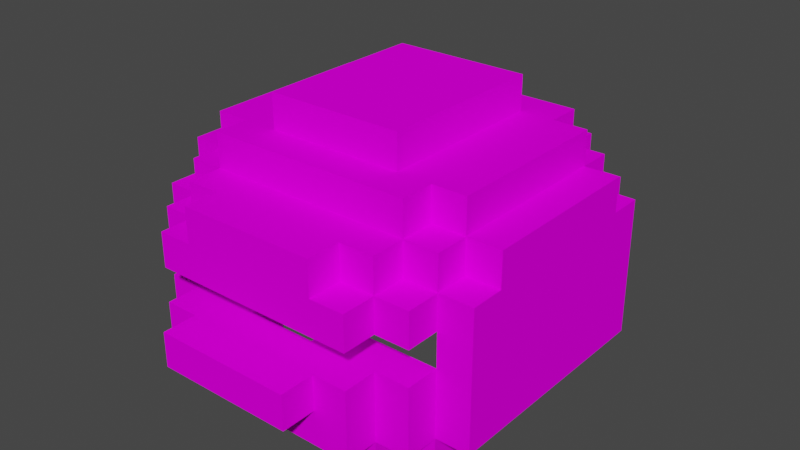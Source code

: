 # Source: PlateHelm.blend  (saved by Blender 3.4.6; exported with 4.5.12 LTS)
import bpy
from mathutils import Matrix  # noqa: F401  (used for matrix-valued properties, if any)

bpy.ops.wm.read_factory_settings(use_empty=True)
scene = bpy.context.scene
scene.name = 'Scene'

# ---- collections
col_collection = bpy.data.collections.new('Collection'); scene.collection.children.link(col_collection)

# ---- images (referenced by path relative to the original .blend; pixels are not part of the script)
import os
ASSET_DIR = os.environ.get("B2B_ASSET_DIR", "")  # directory of the original .blend (textures are referenced by path, not embedded)
HERE = os.path.dirname(os.path.abspath(__file__))  # packed textures are extracted next to this script under _unpacked/

def load_image(name, relpath, width, height, colorspace="sRGB"):
    """Load a texture the original file referenced (path relative to the .blend, or extracted next to this script)."""
    p = next((c for c in (os.path.join(HERE, relpath), os.path.join(ASSET_DIR, relpath)) if relpath and os.path.exists(c)), "")
    if p:
        img = bpy.data.images.load(p, check_existing=True)
        img.name = name
    else:  # same state as the original file: an image datablock whose file is absent (Cycles renders it pink)
        img = bpy.data.images.new(name, width, height)
        img.source = "FILE"
        img.filepath = "//" + (relpath or name)
    img.colorspace_settings.name = colorspace
    return img
img_plate_helm_png = load_image('plate_helm.png', 'plate_helm.png', 1024, 1024, 'sRGB')

# ---- materials (node trees are filled in below, after node groups)
mat_palette = bpy.data.materials.new('palette')
mat_palette.use_transparent_shadow = False
mat_palette.diffuse_color = (1.0, 1.0, 1.0, 1.0)
mat_palette.roughness = 1.0

# ---- material node trees
mat_palette.use_nodes = True; mat_palette.node_tree.nodes.clear()
_N = mat_palette.node_tree.nodes; _L = mat_palette.node_tree.links
n0 = _N.new('ShaderNodeBsdfPrincipled'); n0.name = 'Principled BSDF'; n0.location = (0, 300)
n0.distribution = 'GGX'
n0.subsurface_method = 'RANDOM_WALK_SKIN'
n0.inputs[2].default_value = 1.0
n0.inputs[3].default_value = 1.45
n0.inputs[13].default_value = 0.0
n0.inputs[27].default_value = (0.0, 0.0, 0.0, 1.0)
n0.inputs[28].default_value = 1.0
n1 = _N.new('ShaderNodeOutputMaterial'); n1.name = 'Material Output'; n1.location = (280, 300)
n2 = _N.new('ShaderNodeTexImage'); n2.name = 'Image Texture'; n2.location = (-480, 300)
n2.image = img_plate_helm_png
_L.new(n2.outputs[0], n0.inputs[0])
_L.new(n0.outputs[0], n1.inputs[0])
n1.is_active_output = True

# ---- world
world_world = bpy.data.worlds.new('World'); scene.world = world_world
world_world.use_nodes = True; world_world.node_tree.nodes.clear()
_N = world_world.node_tree.nodes; _L = world_world.node_tree.links
n0 = _N.new('ShaderNodeOutputWorld'); n0.name = 'World Output'; n0.location = (300, 300)
n1 = _N.new('ShaderNodeBackground'); n1.name = 'Background'; n1.location = (10, 300)
n1.inputs[0].default_value = (0.05088, 0.05088, 0.05088, 1.0)
_L.new(n1.outputs[0], n0.inputs[0])
n0.is_active_output = True
world_world.color = (0.05088, 0.05088, 0.05088)
world_world.use_sun_shadow = False
world_world.sun_shadow_jitter_overblur = 0.0

# ---- meshes
me_untitled = bpy.data.meshes.new('Untitled')
me_untitled.from_pydata([(-0.5007, -0.2947, 0.2488), (-0.5007, -0.2947, -0.4512), (-0.5007, 0.1053, 0.2488), (-0.5007, 0.1053, 0.1488), (-0.5007, 0.1053, -0.3512), (-0.5007, 0.1053, -0.4512), (-0.5007, 0.2053, 0.1488), (-0.5007, 0.2053, -0.3512), (-0.4007, -0.3947, 0.2488), (-0.4007, -0.3947, 0.1488), (-0.4007, -0.2947, 0.3488), (-0.4007, -0.2947, 0.2488), (-0.4007, -0.2947, 0.1488), (-0.4007, -0.2947, -0.4512), (-0.4007, -0.2947, -0.5512), (-0.4007, -0.09471, 0.3488), (-0.4007, -0.09471, 0.2488), (-0.4007, 0.005286, 0.3488), (-0.4007, 0.005286, 0.2488), (-0.4007, 0.1053, 0.3488), (-0.4007, 0.1053, 0.2488), (-0.4007, 0.1053, 0.1488), (-0.4007, 0.1053, -0.3512), (-0.4007, 0.1053, -0.4512), (-0.4007, 0.1053, -0.5512), (-0.4007, 0.2053, 0.2488), (-0.4007, 0.2053, 0.1488), (-0.4007, 0.2053, -0.3512), (-0.4007, 0.2053, -0.4512), (-0.4007, 0.3053, 0.1488), (-0.4007, 0.3053, -0.3512), (-0.3007, -0.3947, 0.3488), (-0.3007, -0.3947, 0.2488), (-0.3007, -0.2947, 0.4488), (-0.3007, -0.2947, 0.3488), (-0.3007, -0.2947, 0.2488), (-0.3007, -0.2947, -0.5512), (-0.3007, -0.2947, -0.6512), (-0.3007, -0.09471, 0.4488), (-0.3007, -0.09471, 0.3488), (-0.3007, 0.005286, 0.4488), (-0.3007, 0.005286, 0.3488), (-0.3007, 0.005286, -0.5512), (-0.3007, 0.005286, -0.6512), (-0.3007, 0.1053, 0.4488), (-0.3007, 0.1053, 0.3488), (-0.3007, 0.1053, 0.2488), (-0.3007, 0.1053, -0.4512), (-0.3007, 0.1053, -0.5512), (-0.3007, 0.2053, 0.3488), (-0.3007, 0.2053, 0.2488), (-0.3007, 0.2053, 0.1488), (-0.3007, 0.2053, -0.3512), (-0.3007, 0.2053, -0.4512), (-0.3007, 0.2053, -0.5512), (-0.3007, 0.3053, 0.2488), (-0.3007, 0.3053, 0.1488), (-0.3007, 0.3053, -0.3512), (-0.3007, 0.3053, -0.4512), (-0.2007, -0.3947, -0.6512), (-0.2007, -0.3947, -0.7512), (-0.2007, -0.2947, -0.6512), (-0.2007, -0.1947, 0.5488), (-0.2007, -0.1947, 0.4488), (-0.2007, -0.1947, -0.6512), (-0.2007, -0.1947, -0.7512), (-0.2007, -0.09471, 0.5488), (-0.2007, -0.09471, 0.4488), (-0.2007, 0.1053, 0.4488), (-0.2007, 0.1053, 0.3488), (-0.2007, 0.2053, 0.4488), (-0.2007, 0.2053, 0.3488), (-0.2007, 0.3053, 0.1488), (-0.2007, 0.3053, -0.3512), (-0.2007, 0.4053, 0.1488), (-0.2007, 0.4053, -0.3512), (0.09934, -0.1947, 0.3488), (0.09934, -0.1947, 0.2488), (0.09934, -0.09471, 0.3488), (0.09934, -0.09471, 0.2488), (0.2993, -0.3947, 0.2488), (0.2993, -0.3947, 0.1488), (0.2993, -0.2947, 0.2488), (0.2993, -0.2947, 0.1488), (0.2993, 0.1053, 0.2488), (0.2993, 0.1053, 0.1488), (0.2993, 0.1053, -0.3512), (0.2993, 0.1053, -0.4512), (0.2993, 0.2053, 0.2488), (0.2993, 0.2053, 0.1488), (0.2993, 0.2053, -0.3512), (0.2993, 0.2053, -0.4512), (0.3993, -0.2947, 0.2488), (0.3993, -0.2947, 0.1488), (0.3993, -0.2947, -0.4512), (0.3993, -0.09471, 0.2488), (0.3993, 0.005286, 0.2488), (0.3993, 0.1053, 0.2488), (0.3993, 0.1053, 0.1488), (0.3993, 0.1053, -0.3512), (0.3993, 0.1053, -0.4512), (0.3993, 0.2053, 0.1488), (0.3993, 0.2053, -0.3512), (-0.4007, -0.2947, 0.2488), (-0.4007, -0.2947, 0.1488), (-0.4007, -0.2947, -0.4512), (-0.4007, -0.09471, 0.2488), (-0.4007, 0.005286, 0.2488), (-0.4007, 0.1053, 0.2488), (-0.4007, 0.1053, 0.1488), (-0.4007, 0.1053, -0.3512), (-0.4007, 0.1053, -0.4512), (-0.4007, 0.2053, 0.1488), (-0.4007, 0.2053, -0.3512), (-0.3007, -0.3947, 0.2488), (-0.3007, -0.3947, 0.1488), (-0.3007, -0.2947, 0.2488), (-0.3007, -0.2947, 0.1488), (-0.3007, 0.1053, 0.2488), (-0.3007, 0.1053, 0.1488), (-0.3007, 0.1053, -0.3512), (-0.3007, 0.1053, -0.4512), (-0.3007, 0.2053, 0.2488), (-0.3007, 0.2053, 0.1488), (-0.3007, 0.2053, -0.3512), (-0.3007, 0.2053, -0.4512), (-0.1007, -0.1947, 0.3488), (-0.1007, -0.1947, 0.2488), (-0.1007, -0.09471, 0.3488), (-0.1007, -0.09471, 0.2488), (0.1993, -0.1947, 0.5488), (0.1993, -0.1947, 0.4488), (0.1993, -0.09471, 0.5488), (0.1993, -0.09471, 0.4488), (0.1993, 0.1053, 0.4488), (0.1993, 0.1053, 0.3488), (0.1993, 0.2053, 0.4488), (0.1993, 0.2053, 0.3488), (0.1993, 0.3053, 0.1488), (0.1993, 0.3053, -0.3512), (0.1993, 0.4053, 0.1488), (0.1993, 0.4053, -0.3512), (0.2993, -0.3947, 0.3488), (0.2993, -0.3947, 0.2488), (0.2993, -0.3947, -0.6512), (0.2993, -0.3947, -0.7512), (0.2993, -0.2947, 0.4488), (0.2993, -0.2947, 0.3488), (0.2993, -0.2947, 0.2488), (0.2993, -0.2947, -0.5512), (0.2993, -0.2947, -0.6512), (0.2993, -0.1947, -0.6512), (0.2993, -0.1947, -0.7512), (0.2993, -0.09471, 0.4488), (0.2993, -0.09471, 0.3488), (0.2993, 0.005286, 0.4488), (0.2993, 0.005286, 0.3488), (0.2993, 0.005286, -0.5512), (0.2993, 0.005286, -0.6512), (0.2993, 0.1053, 0.4488), (0.2993, 0.1053, 0.3488), (0.2993, 0.1053, 0.2488), (0.2993, 0.1053, -0.4512), (0.2993, 0.1053, -0.5512), (0.2993, 0.2053, 0.3488), (0.2993, 0.2053, 0.2488), (0.2993, 0.2053, 0.1488), (0.2993, 0.2053, -0.3512), (0.2993, 0.2053, -0.4512), (0.2993, 0.2053, -0.5512), (0.2993, 0.3053, 0.2488), (0.2993, 0.3053, 0.1488), (0.2993, 0.3053, -0.3512), (0.2993, 0.3053, -0.4512), (0.3993, -0.3947, 0.2488), (0.3993, -0.3947, 0.1488), (0.3993, -0.2947, 0.3488), (0.3993, -0.2947, 0.2488), (0.3993, -0.2947, 0.1488), (0.3993, -0.2947, -0.4512), (0.3993, -0.2947, -0.5512), (0.3993, -0.09471, 0.3488), (0.3993, -0.09471, 0.2488), (0.3993, 0.005286, 0.3488), (0.3993, 0.005286, 0.2488), (0.3993, 0.1053, 0.3488), (0.3993, 0.1053, 0.2488), (0.3993, 0.1053, 0.1488), (0.3993, 0.1053, -0.3512), (0.3993, 0.1053, -0.4512), (0.3993, 0.1053, -0.5512), (0.3993, 0.2053, 0.2488), (0.3993, 0.2053, 0.1488), (0.3993, 0.2053, -0.3512), (0.3993, 0.2053, -0.4512), (0.3993, 0.3053, 0.1488), (0.3993, 0.3053, -0.3512), (0.4993, -0.2947, 0.2488), (0.4993, -0.2947, -0.4512), (0.4993, 0.1053, 0.2488), (0.4993, 0.1053, 0.1488), (0.4993, 0.1053, -0.3512), (0.4993, 0.1053, -0.4512), (0.4993, 0.2053, 0.1488), (0.4993, 0.2053, -0.3512), (-0.2007, -0.1947, 0.5488), (-0.2007, -0.09471, 0.5488), (0.1993, -0.1947, 0.5488), (0.1993, -0.09471, 0.5488), (-0.3007, -0.2947, 0.4488), (-0.3007, -0.09471, 0.4488), (-0.3007, 0.005286, 0.4488), (-0.3007, 0.1053, 0.4488), (-0.2007, -0.1947, 0.4488), (-0.2007, -0.09471, 0.4488), (-0.2007, 0.1053, 0.4488), (-0.2007, 0.2053, 0.4488), (0.1993, -0.1947, 0.4488), (0.1993, -0.09471, 0.4488), (0.1993, 0.1053, 0.4488), (0.1993, 0.2053, 0.4488), (0.2993, -0.2947, 0.4488), (0.2993, -0.09471, 0.4488), (0.2993, 0.005286, 0.4488), (0.2993, 0.1053, 0.4488), (-0.4007, -0.2947, 0.3488), (-0.4007, -0.09471, 0.3488), (-0.4007, 0.005286, 0.3488), (-0.4007, 0.1053, 0.3488), (-0.3007, -0.3947, 0.3488), (-0.3007, -0.2947, 0.3488), (-0.3007, -0.09471, 0.3488), (-0.3007, 0.005286, 0.3488), (-0.3007, 0.1053, 0.3488), (-0.3007, 0.2053, 0.3488), (-0.2007, 0.1053, 0.3488), (-0.2007, 0.2053, 0.3488), (0.1993, 0.1053, 0.3488), (0.1993, 0.2053, 0.3488), (0.2993, -0.3947, 0.3488), (0.2993, -0.2947, 0.3488), (0.2993, -0.09471, 0.3488), (0.2993, 0.005286, 0.3488), (0.2993, 0.1053, 0.3488), (0.2993, 0.2053, 0.3488), (0.3993, -0.2947, 0.3488), (0.3993, -0.09471, 0.3488), (0.3993, 0.005286, 0.3488), (0.3993, 0.1053, 0.3488), (-0.5007, -0.2947, 0.2488), (-0.5007, 0.1053, 0.2488), (-0.4007, -0.3947, 0.2488), (-0.4007, -0.2947, 0.2488), (-0.4007, -0.09471, 0.2488), (-0.4007, 0.005286, 0.2488), (-0.4007, 0.1053, 0.2488), (-0.4007, 0.2053, 0.2488), (-0.3007, -0.3947, 0.2488), (-0.3007, -0.2947, 0.2488), (-0.3007, 0.1053, 0.2488), (-0.3007, 0.2053, 0.2488), (-0.3007, 0.3053, 0.2488), (0.2993, -0.3947, 0.2488), (0.2993, -0.2947, 0.2488), (0.2993, 0.1053, 0.2488), (0.2993, 0.2053, 0.2488), (0.2993, 0.3053, 0.2488), (0.3993, -0.3947, 0.2488), (0.3993, -0.2947, 0.2488), (0.3993, -0.09471, 0.2488), (0.3993, 0.005286, 0.2488), (0.3993, 0.1053, 0.2488), (0.3993, 0.2053, 0.2488), (0.4993, -0.2947, 0.2488), (0.4993, 0.1053, 0.2488), (-0.5007, 0.1053, 0.1488), (-0.5007, 0.2053, 0.1488), (-0.4007, 0.1053, 0.1488), (-0.4007, 0.2053, 0.1488), (-0.4007, 0.3053, 0.1488), (-0.3007, 0.2053, 0.1488), (-0.3007, 0.3053, 0.1488), (-0.2007, 0.3053, 0.1488), (-0.2007, 0.4053, 0.1488), (0.1993, 0.3053, 0.1488), (0.1993, 0.4053, 0.1488), (0.2993, 0.2053, 0.1488), (0.2993, 0.3053, 0.1488), (0.3993, 0.1053, 0.1488), (0.3993, 0.2053, 0.1488), (0.3993, 0.3053, 0.1488), (0.4993, 0.1053, 0.1488), (0.4993, 0.2053, 0.1488), (-0.4007, 0.1053, -0.3512), (-0.4007, 0.2053, -0.3512), (-0.3007, 0.1053, -0.3512), (-0.3007, 0.2053, -0.3512), (0.2993, 0.1053, -0.3512), (0.2993, 0.2053, -0.3512), (0.3993, 0.1053, -0.3512), (0.3993, 0.2053, -0.3512), (-0.4007, -0.2947, -0.4512), (-0.4007, 0.1053, -0.4512), (-0.3007, 0.1053, -0.4512), (-0.3007, 0.2053, -0.4512), (0.2993, 0.1053, -0.4512), (0.2993, 0.2053, -0.4512), (0.3993, -0.2947, -0.4512), (0.3993, 0.1053, -0.4512), (-0.2007, -0.3947, -0.6512), (-0.2007, -0.2947, -0.6512), (0.2993, -0.3947, -0.6512), (0.2993, -0.2947, -0.6512), (-0.1007, -0.1947, 0.3488), (-0.1007, -0.09471, 0.3488), (0.09934, -0.1947, 0.3488), (0.09934, -0.09471, 0.3488), (-0.4007, -0.2947, 0.2488), (-0.4007, -0.09471, 0.2488), (-0.4007, 0.005286, 0.2488), (-0.4007, 0.1053, 0.2488), (-0.3007, -0.3947, 0.2488), (-0.3007, -0.2947, 0.2488), (-0.3007, 0.1053, 0.2488), (-0.3007, 0.2053, 0.2488), (-0.1007, -0.1947, 0.2488), (-0.1007, -0.09471, 0.2488), (0.09934, -0.1947, 0.2488), (0.09934, -0.09471, 0.2488), (0.2993, -0.3947, 0.2488), (0.2993, -0.2947, 0.2488), (0.2993, 0.1053, 0.2488), (0.2993, 0.2053, 0.2488), (0.3993, -0.2947, 0.2488), (0.3993, -0.09471, 0.2488), (0.3993, 0.005286, 0.2488), (0.3993, 0.1053, 0.2488), (-0.4007, -0.3947, 0.1488), (-0.4007, -0.2947, 0.1488), (-0.4007, 0.1053, 0.1488), (-0.4007, 0.2053, 0.1488), (-0.3007, -0.3947, 0.1488), (-0.3007, -0.2947, 0.1488), (-0.3007, 0.1053, 0.1488), (-0.3007, 0.2053, 0.1488), (0.2993, -0.3947, 0.1488), (0.2993, -0.2947, 0.1488), (0.2993, 0.1053, 0.1488), (0.2993, 0.2053, 0.1488), (0.3993, -0.3947, 0.1488), (0.3993, -0.2947, 0.1488), (0.3993, 0.1053, 0.1488), (0.3993, 0.2053, 0.1488), (-0.5007, 0.1053, -0.3512), (-0.5007, 0.2053, -0.3512), (-0.4007, 0.1053, -0.3512), (-0.4007, 0.2053, -0.3512), (-0.4007, 0.3053, -0.3512), (-0.3007, 0.2053, -0.3512), (-0.3007, 0.3053, -0.3512), (-0.2007, 0.3053, -0.3512), (-0.2007, 0.4053, -0.3512), (0.1993, 0.3053, -0.3512), (0.1993, 0.4053, -0.3512), (0.2993, 0.2053, -0.3512), (0.2993, 0.3053, -0.3512), (0.3993, 0.1053, -0.3512), (0.3993, 0.2053, -0.3512), (0.3993, 0.3053, -0.3512), (0.4993, 0.1053, -0.3512), (0.4993, 0.2053, -0.3512), (-0.5007, -0.2947, -0.4512), (-0.5007, 0.1053, -0.4512), (-0.4007, -0.2947, -0.4512), (-0.4007, 0.1053, -0.4512), (-0.4007, 0.2053, -0.4512), (-0.3007, 0.1053, -0.4512), (-0.3007, 0.2053, -0.4512), (-0.3007, 0.3053, -0.4512), (0.2993, 0.1053, -0.4512), (0.2993, 0.2053, -0.4512), (0.2993, 0.3053, -0.4512), (0.3993, -0.2947, -0.4512), (0.3993, 0.1053, -0.4512), (0.3993, 0.2053, -0.4512), (0.4993, -0.2947, -0.4512), (0.4993, 0.1053, -0.4512), (-0.4007, -0.2947, -0.5512), (-0.4007, 0.1053, -0.5512), (-0.3007, -0.2947, -0.5512), (-0.3007, 0.005286, -0.5512), (-0.3007, 0.1053, -0.5512), (-0.3007, 0.2053, -0.5512), (0.2993, -0.2947, -0.5512), (0.2993, 0.005286, -0.5512), (0.2993, 0.1053, -0.5512), (0.2993, 0.2053, -0.5512), (0.3993, -0.2947, -0.5512), (0.3993, 0.1053, -0.5512), (-0.3007, -0.2947, -0.6512), (-0.3007, 0.005286, -0.6512), (-0.2007, -0.2947, -0.6512), (-0.2007, -0.1947, -0.6512), (0.2993, -0.1947, -0.6512), (0.2993, 0.005286, -0.6512), (-0.2007, -0.3947, -0.7512), (-0.2007, -0.1947, -0.7512), (0.2993, -0.3947, -0.7512), (0.2993, -0.1947, -0.7512), (-0.3007, -0.3947, 0.3488), (0.2993, -0.3947, 0.3488), (-0.4007, -0.3947, 0.2488), (-0.3007, -0.3947, 0.2488), (0.2993, -0.3947, 0.2488), (0.3993, -0.3947, 0.2488), (-0.4007, -0.3947, 0.1488), (-0.3007, -0.3947, 0.1488), (0.2993, -0.3947, 0.1488), (0.3993, -0.3947, 0.1488), (-0.2007, -0.3947, -0.6512), (0.2993, -0.3947, -0.6512), (-0.2007, -0.3947, -0.7512), (0.2993, -0.3947, -0.7512), (-0.3007, -0.2947, 0.4488), (0.2993, -0.2947, 0.4488), (-0.4007, -0.2947, 0.3488), (-0.3007, -0.2947, 0.3488), (0.2993, -0.2947, 0.3488), (0.3993, -0.2947, 0.3488), (-0.5007, -0.2947, 0.2488), (-0.4007, -0.2947, 0.2488), (-0.3007, -0.2947, 0.2488), (0.2993, -0.2947, 0.2488), (0.3993, -0.2947, 0.2488), (0.4993, -0.2947, 0.2488), (-0.4007, -0.2947, 0.1488), (0.3993, -0.2947, 0.1488), (-0.5007, -0.2947, -0.4512), (-0.4007, -0.2947, -0.4512), (0.3993, -0.2947, -0.4512), (0.4993, -0.2947, -0.4512), (-0.4007, -0.2947, -0.5512), (-0.3007, -0.2947, -0.5512), (0.2993, -0.2947, -0.5512), (0.3993, -0.2947, -0.5512), (-0.3007, -0.2947, -0.6512), (-0.2007, -0.2947, -0.6512), (0.2993, -0.2947, -0.6512), (-0.2007, -0.1947, 0.5488), (0.1993, -0.1947, 0.5488), (-0.2007, -0.1947, 0.4488), (0.1993, -0.1947, 0.4488), (-0.3007, 0.005286, 0.4488), (0.2993, 0.005286, 0.4488), (-0.4007, 0.005286, 0.3488), (-0.3007, 0.005286, 0.3488), (0.2993, 0.005286, 0.3488), (0.3993, 0.005286, 0.3488), (-0.4007, 0.005286, 0.2488), (0.3993, 0.005286, 0.2488), (-0.4007, 0.1053, 0.2488), (-0.3007, 0.1053, 0.2488), (0.2993, 0.1053, 0.2488), (0.3993, 0.1053, 0.2488), (-0.4007, 0.1053, 0.1488), (-0.3007, 0.1053, 0.1488), (0.2993, 0.1053, 0.1488), (0.3993, 0.1053, 0.1488), (-0.4007, 0.1053, -0.3512), (-0.3007, 0.1053, -0.3512), (0.2993, 0.1053, -0.3512), (0.3993, 0.1053, -0.3512), (-0.4007, 0.1053, -0.4512), (-0.3007, 0.1053, -0.4512), (0.2993, 0.1053, -0.4512), (0.3993, 0.1053, -0.4512), (-0.3007, 0.2053, 0.2488), (0.2993, 0.2053, 0.2488), (-0.4007, 0.2053, 0.1488), (-0.3007, 0.2053, 0.1488), (0.2993, 0.2053, 0.1488), (0.3993, 0.2053, 0.1488), (-0.4007, 0.2053, -0.3512), (-0.3007, 0.2053, -0.3512), (0.2993, 0.2053, -0.3512), (0.3993, 0.2053, -0.3512), (-0.3007, 0.2053, -0.4512), (0.2993, 0.2053, -0.4512), (-0.4007, -0.2947, 0.2488), (-0.3007, -0.2947, 0.2488), (0.2993, -0.2947, 0.2488), (0.3993, -0.2947, 0.2488), (-0.4007, -0.2947, 0.1488), (-0.3007, -0.2947, 0.1488), (0.2993, -0.2947, 0.1488), (0.3993, -0.2947, 0.1488), (-0.1007, -0.1947, 0.3488), (0.09934, -0.1947, 0.3488), (-0.1007, -0.1947, 0.2488), (0.09934, -0.1947, 0.2488), (-0.2007, -0.1947, -0.6512), (0.2993, -0.1947, -0.6512), (-0.2007, -0.1947, -0.7512), (0.2993, -0.1947, -0.7512), (-0.2007, -0.09471, 0.5488), (0.1993, -0.09471, 0.5488), (-0.3007, -0.09471, 0.4488), (-0.2007, -0.09471, 0.4488), (0.1993, -0.09471, 0.4488), (0.2993, -0.09471, 0.4488), (-0.4007, -0.09471, 0.3488), (-0.3007, -0.09471, 0.3488), (-0.1007, -0.09471, 0.3488), (0.09934, -0.09471, 0.3488), (0.2993, -0.09471, 0.3488), (0.3993, -0.09471, 0.3488), (-0.4007, -0.09471, 0.2488), (-0.1007, -0.09471, 0.2488), (0.09934, -0.09471, 0.2488), (0.3993, -0.09471, 0.2488), (-0.3007, 0.005286, -0.5512), (0.2993, 0.005286, -0.5512), (-0.3007, 0.005286, -0.6512), (0.2993, 0.005286, -0.6512), (-0.3007, 0.1053, 0.4488), (-0.2007, 0.1053, 0.4488), (0.1993, 0.1053, 0.4488), (0.2993, 0.1053, 0.4488), (-0.4007, 0.1053, 0.3488), (-0.3007, 0.1053, 0.3488), (-0.2007, 0.1053, 0.3488), (0.1993, 0.1053, 0.3488), (0.2993, 0.1053, 0.3488), (0.3993, 0.1053, 0.3488), (-0.5007, 0.1053, 0.2488), (-0.4007, 0.1053, 0.2488), (-0.3007, 0.1053, 0.2488), (0.2993, 0.1053, 0.2488), (0.3993, 0.1053, 0.2488), (0.4993, 0.1053, 0.2488), (-0.5007, 0.1053, 0.1488), (-0.4007, 0.1053, 0.1488), (0.3993, 0.1053, 0.1488), (0.4993, 0.1053, 0.1488), (-0.5007, 0.1053, -0.3512), (-0.4007, 0.1053, -0.3512), (0.3993, 0.1053, -0.3512), (0.4993, 0.1053, -0.3512), (-0.5007, 0.1053, -0.4512), (-0.4007, 0.1053, -0.4512), (-0.3007, 0.1053, -0.4512), (0.2993, 0.1053, -0.4512), (0.3993, 0.1053, -0.4512), (0.4993, 0.1053, -0.4512), (-0.4007, 0.1053, -0.5512), (-0.3007, 0.1053, -0.5512), (0.2993, 0.1053, -0.5512), (0.3993, 0.1053, -0.5512), (-0.2007, 0.2053, 0.4488), (0.1993, 0.2053, 0.4488), (-0.3007, 0.2053, 0.3488), (-0.2007, 0.2053, 0.3488), (0.1993, 0.2053, 0.3488), (0.2993, 0.2053, 0.3488), (-0.4007, 0.2053, 0.2488), (-0.3007, 0.2053, 0.2488), (0.2993, 0.2053, 0.2488), (0.3993, 0.2053, 0.2488), (-0.5007, 0.2053, 0.1488), (-0.4007, 0.2053, 0.1488), (-0.3007, 0.2053, 0.1488), (0.2993, 0.2053, 0.1488), (0.3993, 0.2053, 0.1488), (0.4993, 0.2053, 0.1488), (-0.5007, 0.2053, -0.3512), (-0.4007, 0.2053, -0.3512), (-0.3007, 0.2053, -0.3512), (0.2993, 0.2053, -0.3512), (0.3993, 0.2053, -0.3512), (0.4993, 0.2053, -0.3512), (-0.4007, 0.2053, -0.4512), (-0.3007, 0.2053, -0.4512), (0.2993, 0.2053, -0.4512), (0.3993, 0.2053, -0.4512), (-0.3007, 0.2053, -0.5512), (0.2993, 0.2053, -0.5512), (-0.3007, 0.3053, 0.2488), (0.2993, 0.3053, 0.2488), (-0.4007, 0.3053, 0.1488), (-0.3007, 0.3053, 0.1488), (-0.2007, 0.3053, 0.1488), (0.1993, 0.3053, 0.1488), (0.2993, 0.3053, 0.1488), (0.3993, 0.3053, 0.1488), (-0.4007, 0.3053, -0.3512), (-0.3007, 0.3053, -0.3512), (-0.2007, 0.3053, -0.3512), (0.1993, 0.3053, -0.3512), (0.2993, 0.3053, -0.3512), (0.3993, 0.3053, -0.3512), (-0.3007, 0.3053, -0.4512), (0.2993, 0.3053, -0.4512), (-0.2007, 0.4053, 0.1488), (0.1993, 0.4053, 0.1488), (-0.2007, 0.4053, -0.3512), (0.1993, 0.4053, -0.3512)], [], [(2, 1, 0), (3, 1, 2), (4, 1, 3), (5, 1, 4), (6, 4, 3), (7, 4, 6), (11, 9, 8), (12, 9, 11), (15, 11, 10), (16, 11, 15), (19, 18, 17), (20, 18, 19), (23, 14, 13), (24, 14, 23), (25, 21, 20), (26, 21, 25), (27, 23, 22), (28, 23, 27), (29, 27, 26), (30, 27, 29), (34, 32, 31), (35, 32, 34), (38, 34, 33), (39, 34, 38), (42, 37, 36), (43, 37, 42), (44, 41, 40), (45, 41, 44), (49, 46, 45), (50, 46, 49), (53, 48, 47), (54, 48, 53), (55, 51, 50), (56, 51, 55), (57, 53, 52), (58, 53, 57), (61, 60, 59), (64, 60, 61), (65, 60, 64), (66, 63, 62), (67, 63, 66), (70, 69, 68), (71, 69, 70), (74, 73, 72), (75, 73, 74), (78, 77, 76), (79, 77, 78), (82, 81, 80), (83, 81, 82), (88, 85, 84), (89, 85, 88), (90, 87, 86), (91, 87, 90), (95, 93, 92), (95, 94, 93), (96, 94, 95), (97, 94, 96), (98, 94, 97), (99, 94, 98), (100, 94, 99), (101, 99, 98), (102, 99, 101), (103, 104, 106), (104, 105, 106), (106, 105, 107), (107, 105, 108), (108, 105, 109), (109, 105, 110), (110, 105, 111), (109, 110, 112), (112, 110, 113), (114, 115, 116), (116, 115, 117), (118, 119, 122), (122, 119, 123), (120, 121, 124), (124, 121, 125), (126, 127, 128), (128, 127, 129), (130, 131, 132), (132, 131, 133), (134, 135, 136), (136, 135, 137), (138, 139, 140), (140, 139, 141), (142, 143, 147), (147, 143, 148), (144, 145, 150), (149, 150, 151), (150, 145, 151), (151, 145, 152), (146, 147, 153), (153, 147, 154), (149, 151, 157), (157, 151, 158), (155, 156, 159), (159, 156, 160), (160, 161, 164), (164, 161, 165), (162, 163, 168), (168, 163, 169), (165, 166, 170), (170, 166, 171), (167, 168, 172), (172, 168, 173), (174, 175, 177), (177, 175, 178), (176, 177, 181), (181, 177, 182), (183, 184, 185), (185, 184, 186), (179, 180, 189), (189, 180, 190), (186, 187, 191), (191, 187, 192), (188, 189, 193), (193, 189, 194), (192, 193, 195), (195, 193, 196), (197, 198, 199), (199, 198, 200), (200, 198, 201), (201, 198, 202), (200, 201, 203), (203, 201, 204), (207, 206, 205), (208, 206, 207), (213, 210, 209), (214, 210, 213), (215, 212, 211), (217, 213, 209), (219, 216, 215), (219, 215, 211), (220, 216, 219), (221, 218, 217), (221, 217, 209), (222, 218, 221), (223, 219, 211), (224, 219, 223), (230, 226, 225), (231, 226, 230), (232, 228, 227), (233, 228, 232), (235, 234, 233), (236, 234, 235), (239, 230, 229), (240, 230, 239), (243, 238, 237), (244, 238, 243), (245, 241, 240), (246, 241, 245), (247, 243, 242), (248, 243, 247), (252, 250, 249), (253, 250, 252), (254, 250, 253), (255, 250, 254), (257, 252, 251), (258, 252, 257), (259, 256, 255), (260, 256, 259), (265, 261, 260), (266, 261, 265), (267, 263, 262), (268, 263, 267), (271, 265, 264), (272, 265, 271), (273, 270, 269), (273, 271, 270), (273, 269, 268), (274, 271, 273), (277, 276, 275), (278, 276, 277), (280, 279, 278), (281, 279, 280), (284, 283, 282), (285, 283, 284), (289, 287, 286), (290, 287, 289), (291, 289, 288), (292, 289, 291), (295, 294, 293), (296, 294, 295), (299, 298, 297), (300, 298, 299), (303, 302, 301), (305, 303, 301), (305, 304, 303), (306, 304, 305), (307, 305, 301), (308, 305, 307), (311, 310, 309), (312, 310, 311), (313, 314, 315), (315, 314, 316), (317, 318, 322), (319, 320, 323), (321, 322, 325), (322, 318, 325), (325, 318, 326), (321, 325, 327), (321, 327, 329), (327, 328, 329), (329, 328, 330), (323, 324, 331), (319, 323, 331), (331, 324, 332), (330, 328, 333), (333, 328, 334), (319, 331, 335), (335, 331, 336), (337, 338, 341), (341, 338, 342), (339, 340, 343), (343, 340, 344), (345, 346, 349), (349, 346, 350), (347, 348, 351), (351, 348, 352), (353, 354, 355), (355, 354, 356), (356, 357, 358), (358, 357, 359), (360, 361, 362), (362, 361, 363), (364, 365, 367), (367, 365, 368), (366, 367, 369), (369, 367, 370), (371, 372, 373), (373, 372, 374), (374, 375, 376), (376, 375, 377), (377, 378, 380), (380, 378, 381), (379, 380, 383), (383, 380, 384), (382, 383, 385), (385, 383, 386), (387, 388, 389), (389, 388, 390), (390, 388, 391), (391, 392, 394), (390, 391, 394), (394, 392, 395), (395, 392, 396), (393, 394, 397), (394, 395, 397), (397, 395, 398), (399, 400, 401), (401, 400, 402), (402, 400, 403), (403, 400, 404), (405, 406, 407), (407, 406, 408), (412, 410, 409), (413, 410, 412), (415, 412, 411), (416, 412, 415), (417, 414, 413), (418, 414, 417), (421, 420, 419), (422, 420, 421), (426, 424, 423), (427, 424, 426), (430, 426, 425), (431, 426, 430), (432, 428, 427), (433, 428, 432), (435, 430, 429), (436, 434, 433), (437, 435, 429), (438, 435, 437), (439, 434, 436), (440, 434, 439), (441, 439, 438), (442, 439, 441), (443, 439, 442), (444, 439, 443), (445, 443, 442), (446, 443, 445), (447, 443, 446), (450, 449, 448), (451, 449, 450), (455, 453, 452), (456, 453, 455), (458, 455, 454), (458, 457, 456), (458, 456, 455), (459, 457, 458), (464, 461, 460), (465, 461, 464), (466, 463, 462), (467, 463, 466), (472, 469, 468), (473, 469, 472), (474, 471, 470), (475, 471, 474), (479, 477, 476), (480, 477, 479), (482, 479, 478), (482, 481, 480), (482, 480, 479), (483, 481, 482), (484, 481, 483), (485, 481, 484), (486, 484, 483), (487, 484, 486), (488, 489, 492), (492, 489, 493), (490, 491, 494), (494, 491, 495), (496, 497, 498), (498, 497, 499), (500, 501, 502), (502, 501, 503), (504, 505, 507), (507, 505, 508), (506, 507, 511), (508, 509, 511), (507, 508, 511), (511, 509, 512), (512, 509, 513), (513, 509, 514), (510, 511, 516), (511, 512, 516), (516, 512, 517), (514, 515, 518), (513, 514, 518), (518, 515, 519), (520, 521, 522), (522, 521, 523), (524, 525, 529), (529, 525, 530), (526, 527, 531), (531, 527, 532), (528, 529, 535), (535, 529, 536), (532, 533, 537), (537, 533, 538), (534, 535, 540), (540, 535, 541), (538, 539, 542), (542, 539, 543), (544, 545, 548), (548, 545, 549), (546, 547, 552), (552, 547, 553), (549, 550, 554), (554, 550, 555), (551, 552, 556), (556, 552, 557), (558, 559, 561), (561, 559, 562), (560, 561, 565), (562, 563, 565), (561, 562, 565), (565, 563, 566), (564, 565, 569), (569, 565, 570), (566, 567, 571), (571, 567, 572), (568, 569, 574), (574, 569, 575), (572, 573, 578), (578, 573, 579), (575, 576, 580), (580, 576, 581), (577, 578, 582), (582, 578, 583), (581, 582, 584), (584, 582, 585), (586, 587, 589), (589, 587, 590), (590, 587, 591), (591, 587, 592), (588, 589, 594), (589, 590, 594), (594, 590, 595), (595, 590, 596), (592, 593, 597), (591, 592, 597), (597, 593, 598), (598, 593, 599), (595, 596, 600), (597, 598, 600), (596, 597, 600), (600, 598, 601), (602, 603, 604), (604, 603, 605)])
_uv = me_untitled.uv_layers.new(name='UVMap')
_uv.uv.foreach_set('vector', [0.9746, 0.5, 0.9746, 0.5, 0.9746, 0.5, 0.9746, 0.5, 0.9746, 0.5, 0.9746, 0.5, 0.9746, 0.5, 0.9746, 0.5, 0.9746, 0.5, 0.9746, 0.5, 0.9746, 0.5, 0.9746, 0.5, 0.9746, 0.5, 0.9746, 0.5, 0.9746, 0.5, 0.9746, 0.5, 0.9746, 0.5, 0.9746, 0.5, 0.9746, 0.5, 0.9746, 0.5, 0.9746, 0.5, 0.9746, 0.5, 0.9746, 0.5, 0.9746, 0.5, 0.9746, 0.5, 0.9746, 0.5, 0.9746, 0.5, 0.9746, 0.5, 0.9746, 0.5, 0.9746, 0.5, 0.9746, 0.5, 0.9746, 0.5, 0.9746, 0.5, 0.9746, 0.5, 0.9746, 0.5, 0.9746, 0.5, 0.9746, 0.5, 0.9746, 0.5, 0.9746, 0.5, 0.9746, 0.5, 0.9746, 0.5, 0.9746, 0.5, 0.9746, 0.5, 0.9746, 0.5, 0.9746, 0.5, 0.9746, 0.5, 0.9746, 0.5, 0.9746, 0.5, 0.9746, 0.5, 0.9746, 0.5, 0.9746, 0.5, 0.9746, 0.5, 0.9746, 0.5, 0.9746, 0.5, 0.9746, 0.5, 0.9746, 0.5, 0.9746, 0.5, 0.9746, 0.5, 0.9746, 0.5, 0.9746, 0.5, 0.9746, 0.5, 0.9746, 0.5, 0.9746, 0.5, 0.9746, 0.5, 0.9746, 0.5, 0.9746, 0.5, 0.9746, 0.5, 0.9746, 0.5, 0.9746, 0.5, 0.9746, 0.5, 0.9746, 0.5, 0.9746, 0.5, 0.9746, 0.5, 0.9746, 0.5, 0.9746, 0.5, 0.9746, 0.5, 0.9746, 0.5, 0.9746, 0.5, 0.9746, 0.5, 0.9746, 0.5, 0.9746, 0.5, 0.9746, 0.5, 0.9746, 0.5, 0.9746, 0.5, 0.9746, 0.5, 0.9746, 0.5, 0.9746, 0.5, 0.9746, 0.5, 0.9746, 0.5, 0.9746, 0.5, 0.9746, 0.5, 0.9746, 0.5, 0.9746, 0.5, 0.9746, 0.5, 0.9746, 0.5, 0.9746, 0.5, 0.9746, 0.5, 0.9746, 0.5, 0.9746, 0.5, 0.9746, 0.5, 0.9746, 0.5, 0.9746, 0.5, 0.9746, 0.5, 0.9746, 0.5, 0.9746, 0.5, 0.9746, 0.5, 0.9746, 0.5, 0.9746, 0.5, 0.9746, 0.5, 0.9746, 0.5, 0.9746, 0.5, 0.9746, 0.5, 0.9746, 0.5, 0.9746, 0.5, 0.9746, 0.5, 0.9746, 0.5, 0.9746, 0.5, 0.9746, 0.5, 0.9746, 0.5, 0.9746, 0.5, 0.9746, 0.5, 0.9746, 0.5, 0.9746, 0.5, 0.9746, 0.5, 0.9746, 0.5, 0.9746, 0.5, 0.9746, 0.5, 0.9746, 0.5, 0.9746, 0.5, 0.9746, 0.5, 0.9746, 0.5, 0.9746, 0.5, 0.9746, 0.5, 0.9746, 0.5, 0.9746, 0.5, 0.9746, 0.5, 0.9746, 0.5, 0.9746, 0.5, 0.9746, 0.5, 0.9746, 0.5, 0.9746, 0.5, 0.9746, 0.5, 0.9746, 0.5, 0.9746, 0.5, 0.9746, 0.5, 0.9746, 0.5, 0.9746, 0.5, 0.9746, 0.5, 0.9746, 0.5, 0.9746, 0.5, 0.9746, 0.5, 0.9746, 0.5, 0.9746, 0.5, 0.9746, 0.5, 0.9746, 0.5, 0.9746, 0.5, 0.9746, 0.5, 0.9746, 0.5, 0.9746, 0.5, 0.9746, 0.5, 0.9746, 0.5, 0.9746, 0.5, 0.9746, 0.5, 0.9746, 0.5, 0.9746, 0.5, 0.9746, 0.5, 0.9746, 0.5, 0.9746, 0.5, 0.9746, 0.5, 0.9746, 0.5, 0.9746, 0.5, 0.9746, 0.5, 0.9746, 0.5, 0.9746, 0.5, 0.9746, 0.5, 0.9746, 0.5, 0.9746, 0.5, 0.9746, 0.5, 0.9746, 0.5, 0.9746, 0.5, 0.9746, 0.5, 0.9746, 0.5, 0.9746, 0.5, 0.9746, 0.5, 0.9746, 0.5, 0.9746, 0.5, 0.9746, 0.5, 0.9746, 0.5, 0.9746, 0.5, 0.9746, 0.5, 0.9746, 0.5, 0.9746, 0.5, 0.9746, 0.5, 0.9746, 0.5, 0.9746, 0.5, 0.9746, 0.5, 0.9746, 0.5, 0.9746, 0.5, 0.9746, 0.5, 0.9746, 0.5, 0.9746, 0.5, 0.9746, 0.5, 0.9746, 0.5, 0.9746, 0.5, 0.9746, 0.5, 0.9746, 0.5, 0.9746, 0.5, 0.9746, 0.5, 0.9746, 0.5, 0.9746, 0.5, 0.9746, 0.5, 0.9746, 0.5, 0.9746, 0.5, 0.9746, 0.5, 0.9746, 0.5, 0.9746, 0.5, 0.9746, 0.5, 0.9746, 0.5, 0.9746, 0.5, 0.9746, 0.5, 0.9746, 0.5, 0.9746, 0.5, 0.9746, 0.5, 0.9746, 0.5, 0.9746, 0.5, 0.9746, 0.5, 0.9746, 0.5, 0.9746, 0.5, 0.9746, 0.5, 0.9746, 0.5, 0.9746, 0.5, 0.9746, 0.5, 0.9746, 0.5, 0.9746, 0.5, 0.9746, 0.5, 0.9746, 0.5, 0.9746, 0.5, 0.9746, 0.5, 0.9746, 0.5, 0.9746, 0.5, 0.9746, 0.5, 0.9746, 0.5, 0.9746, 0.5, 0.9746, 0.5, 0.9746, 0.5, 0.9746, 0.5, 0.9746, 0.5, 0.9746, 0.5, 0.9746, 0.5, 0.9746, 0.5, 0.9746, 0.5, 0.9746, 0.5, 0.9746, 0.5, 0.9746, 0.5, 0.9746, 0.5, 0.9746, 0.5, 0.9746, 0.5, 0.9746, 0.5, 0.9746, 0.5, 0.9746, 0.5, 0.9746, 0.5, 0.9746, 0.5, 0.9746, 0.5, 0.9746, 0.5, 0.9746, 0.5, 0.9746, 0.5, 0.9746, 0.5, 0.9746, 0.5, 0.9746, 0.5, 0.9746, 0.5, 0.9746, 0.5, 0.9746, 0.5, 0.9746, 0.5, 0.9746, 0.5, 0.9746, 0.5, 0.9746, 0.5, 0.9746, 0.5, 0.9746, 0.5, 0.9746, 0.5, 0.9746, 0.5, 0.9746, 0.5, 0.9746, 0.5, 0.9746, 0.5, 0.9746, 0.5, 0.9746, 0.5, 0.9746, 0.5, 0.9746, 0.5, 0.9746, 0.5, 0.9746, 0.5, 0.9746, 0.5, 0.9746, 0.5, 0.9746, 0.5, 0.9746, 0.5, 0.9746, 0.5, 0.9746, 0.5, 0.9746, 0.5, 0.9746, 0.5, 0.9746, 0.5, 0.9746, 0.5, 0.9746, 0.5, 0.9746, 0.5, 0.9746, 0.5, 0.9746, 0.5, 0.9746, 0.5, 0.9746, 0.5, 0.9746, 0.5, 0.9746, 0.5, 0.9746, 0.5, 0.9746, 0.5, 0.9746, 0.5, 0.9746, 0.5, 0.9746, 0.5, 0.9746, 0.5, 0.9746, 0.5, 0.9746, 0.5, 0.9746, 0.5, 0.9746, 0.5, 0.9746, 0.5, 0.9746, 0.5, 0.9746, 0.5, 0.9746, 0.5, 0.9746, 0.5, 0.9746, 0.5, 0.9746, 0.5, 0.9746, 0.5, 0.9746, 0.5, 0.9746, 0.5, 0.9746, 0.5, 0.9746, 0.5, 0.9746, 0.5, 0.9746, 0.5, 0.9746, 0.5, 0.9746, 0.5, 0.9746, 0.5, 0.9746, 0.5, 0.9746, 0.5, 0.9746, 0.5, 0.9746, 0.5, 0.9746, 0.5, 0.9746, 0.5, 0.9746, 0.5, 0.9746, 0.5, 0.9746, 0.5, 0.9746, 0.5, 0.9746, 0.5, 0.9746, 0.5, 0.9746, 0.5, 0.9746, 0.5, 0.9746, 0.5, 0.9746, 0.5, 0.9746, 0.5, 0.9746, 0.5, 0.9746, 0.5, 0.9746, 0.5, 0.9746, 0.5, 0.9746, 0.5, 0.9746, 0.5, 0.9746, 0.5, 0.9746, 0.5, 0.9746, 0.5, 0.9746, 0.5, 0.9746, 0.5, 0.9746, 0.5, 0.9746, 0.5, 0.9746, 0.5, 0.9746, 0.5, 0.9746, 0.5, 0.9746, 0.5, 0.9746, 0.5, 0.9746, 0.5, 0.9746, 0.5, 0.9746, 0.5, 0.9746, 0.5, 0.9746, 0.5, 0.9746, 0.5, 0.9746, 0.5, 0.9746, 0.5, 0.9746, 0.5, 0.9746, 0.5, 0.9746, 0.5, 0.9746, 0.5, 0.9746, 0.5, 0.9746, 0.5, 0.9746, 0.5, 0.9746, 0.5, 0.9746, 0.5, 0.9746, 0.5, 0.9746, 0.5, 0.9746, 0.5, 0.9746, 0.5, 0.9746, 0.5, 0.9746, 0.5, 0.9746, 0.5, 0.9746, 0.5, 0.9746, 0.5, 0.9746, 0.5, 0.9746, 0.5, 0.9746, 0.5, 0.9746, 0.5, 0.9746, 0.5, 0.9746, 0.5, 0.9746, 0.5, 0.9746, 0.5, 0.9746, 0.5, 0.9746, 0.5, 0.9746, 0.5, 0.9746, 0.5, 0.9746, 0.5, 0.9746, 0.5, 0.9746, 0.5, 0.9746, 0.5, 0.9746, 0.5, 0.9746, 0.5, 0.9746, 0.5, 0.9746, 0.5, 0.9746, 0.5, 0.9746, 0.5, 0.9746, 0.5, 0.9746, 0.5, 0.9746, 0.5, 0.9746, 0.5, 0.9746, 0.5, 0.9746, 0.5, 0.9746, 0.5, 0.9746, 0.5, 0.9746, 0.5, 0.9746, 0.5, 0.9746, 0.5, 0.9746, 0.5, 0.9746, 0.5, 0.9746, 0.5, 0.9746, 0.5, 0.9746, 0.5, 0.9746, 0.5, 0.9746, 0.5, 0.9746, 0.5, 0.9746, 0.5, 0.9746, 0.5, 0.9746, 0.5, 0.9746, 0.5, 0.9746, 0.5, 0.9746, 0.5, 0.9746, 0.5, 0.9746, 0.5, 0.9746, 0.5, 0.9746, 0.5, 0.9746, 0.5, 0.9746, 0.5, 0.9746, 0.5, 0.9746, 0.5, 0.9746, 0.5, 0.9746, 0.5, 0.9746, 0.5, 0.9746, 0.5, 0.9746, 0.5, 0.9746, 0.5, 0.9746, 0.5, 0.9746, 0.5, 0.9746, 0.5, 0.9746, 0.5, 0.9746, 0.5, 0.9746, 0.5, 0.9746, 0.5, 0.9746, 0.5, 0.9746, 0.5, 0.9746, 0.5, 0.9746, 0.5, 0.9746, 0.5, 0.9746, 0.5, 0.9746, 0.5, 0.9746, 0.5, 0.9746, 0.5, 0.9746, 0.5, 0.9746, 0.5, 0.9746, 0.5, 0.9746, 0.5, 0.9746, 0.5, 0.9746, 0.5, 0.9746, 0.5, 0.9746, 0.5, 0.9746, 0.5, 0.9746, 0.5, 0.9746, 0.5, 0.9746, 0.5, 0.9746, 0.5, 0.9746, 0.5, 0.9746, 0.5, 0.9746, 0.5, 0.9746, 0.5, 0.9746, 0.5, 0.9746, 0.5, 0.9746, 0.5, 0.9746, 0.5, 0.9746, 0.5, 0.9746, 0.5, 0.9746, 0.5, 0.9746, 0.5, 0.9746, 0.5, 0.9746, 0.5, 0.9746, 0.5, 0.9746, 0.5, 0.9746, 0.5, 0.9746, 0.5, 0.9746, 0.5, 0.9746, 0.5, 0.9746, 0.5, 0.9746, 0.5, 0.9746, 0.5, 0.9746, 0.5, 0.9746, 0.5, 0.9746, 0.5, 0.9746, 0.5, 0.9746, 0.5, 0.9746, 0.5, 0.9746, 0.5, 0.9746, 0.5, 0.9746, 0.5, 0.9746, 0.5, 0.9746, 0.5, 0.9746, 0.5, 0.9746, 0.5, 0.9746, 0.5, 0.9746, 0.5, 0.9746, 0.5, 0.9746, 0.5, 0.9746, 0.5, 0.9746, 0.5, 0.9746, 0.5, 0.9746, 0.5, 0.9746, 0.5, 0.9746, 0.5, 0.9746, 0.5, 0.9746, 0.5, 0.9746, 0.5, 0.9746, 0.5, 0.9746, 0.5, 0.9746, 0.5, 0.9746, 0.5, 0.9746, 0.5, 0.9746, 0.5, 0.9746, 0.5, 0.9746, 0.5, 0.9746, 0.5, 0.9746, 0.5, 0.9746, 0.5, 0.9746, 0.5, 0.9746, 0.5, 0.9746, 0.5, 0.9746, 0.5, 0.9746, 0.5, 0.9746, 0.5, 0.9746, 0.5, 0.9746, 0.5, 0.9746, 0.5, 0.9746, 0.5, 0.9746, 0.5, 0.9746, 0.5, 0.9746, 0.5, 0.9746, 0.5, 0.9746, 0.5, 0.9746, 0.5, 0.9746, 0.5, 0.9746, 0.5, 0.9746, 0.5, 0.9746, 0.5, 0.9746, 0.5, 0.9746, 0.5, 0.9746, 0.5, 0.9746, 0.5, 0.9746, 0.5, 0.9746, 0.5, 0.9746, 0.5, 0.9746, 0.5, 0.9746, 0.5, 0.9746, 0.5, 0.9746, 0.5, 0.9746, 0.5, 0.9746, 0.5, 0.9746, 0.5, 0.9746, 0.5, 0.9746, 0.5, 0.9746, 0.5, 0.9746, 0.5, 0.9746, 0.5, 0.9746, 0.5, 0.9746, 0.5, 0.9746, 0.5, 0.9746, 0.5, 0.9746, 0.5, 0.9746, 0.5, 0.9746, 0.5, 0.9746, 0.5, 0.9746, 0.5, 0.9746, 0.5, 0.9746, 0.5, 0.9746, 0.5, 0.9746, 0.5, 0.9746, 0.5, 0.9746, 0.5, 0.9746, 0.5, 0.9746, 0.5, 0.9746, 0.5, 0.9746, 0.5, 0.9746, 0.5, 0.9746, 0.5, 0.9746, 0.5, 0.9746, 0.5, 0.9746, 0.5, 0.9746, 0.5, 0.9746, 0.5, 0.9746, 0.5, 0.9746, 0.5, 0.9746, 0.5, 0.9746, 0.5, 0.9746, 0.5, 0.9746, 0.5, 0.9746, 0.5, 0.9746, 0.5, 0.9746, 0.5, 0.9746, 0.5, 0.9746, 0.5, 0.9746, 0.5, 0.9746, 0.5, 0.9746, 0.5, 0.9746, 0.5, 0.9746, 0.5, 0.9746, 0.5, 0.9746, 0.5, 0.9746, 0.5, 0.9746, 0.5, 0.9746, 0.5, 0.9746, 0.5, 0.9746, 0.5, 0.9746, 0.5, 0.9746, 0.5, 0.9746, 0.5, 0.9746, 0.5, 0.9746, 0.5, 0.9746, 0.5, 0.9746, 0.5, 0.9746, 0.5, 0.9746, 0.5, 0.9746, 0.5, 0.9746, 0.5, 0.9746, 0.5, 0.9746, 0.5, 0.9746, 0.5, 0.9746, 0.5, 0.9746, 0.5, 0.9746, 0.5, 0.9746, 0.5, 0.9746, 0.5, 0.9746, 0.5, 0.9746, 0.5, 0.9746, 0.5, 0.9746, 0.5, 0.9746, 0.5, 0.9746, 0.5, 0.9746, 0.5, 0.9746, 0.5, 0.9746, 0.5, 0.9746, 0.5, 0.9746, 0.5, 0.9746, 0.5, 0.9746, 0.5, 0.9746, 0.5, 0.9746, 0.5, 0.9746, 0.5, 0.9746, 0.5, 0.9746, 0.5, 0.9746, 0.5, 0.9746, 0.5, 0.9746, 0.5, 0.9746, 0.5, 0.9746, 0.5, 0.9746, 0.5, 0.9746, 0.5, 0.9746, 0.5, 0.9746, 0.5, 0.9746, 0.5, 0.9746, 0.5, 0.9746, 0.5, 0.9746, 0.5, 0.9746, 0.5, 0.9746, 0.5, 0.9746, 0.5, 0.9746, 0.5, 0.9746, 0.5, 0.9746, 0.5, 0.9746, 0.5, 0.9746, 0.5, 0.9746, 0.5, 0.9746, 0.5, 0.9746, 0.5, 0.9746, 0.5, 0.9746, 0.5, 0.9746, 0.5, 0.9746, 0.5, 0.9746, 0.5, 0.9746, 0.5, 0.9746, 0.5, 0.9746, 0.5, 0.9746, 0.5, 0.9746, 0.5, 0.9746, 0.5, 0.9746, 0.5, 0.9746, 0.5, 0.9746, 0.5, 0.9746, 0.5, 0.9746, 0.5, 0.9746, 0.5, 0.9746, 0.5, 0.9746, 0.5, 0.9746, 0.5, 0.9746, 0.5, 0.9746, 0.5, 0.9746, 0.5, 0.9746, 0.5, 0.9746, 0.5, 0.9746, 0.5, 0.9746, 0.5, 0.9746, 0.5, 0.9746, 0.5, 0.9746, 0.5, 0.9746, 0.5, 0.9746, 0.5, 0.9746, 0.5, 0.9746, 0.5, 0.9746, 0.5, 0.9746, 0.5, 0.9746, 0.5, 0.9746, 0.5, 0.9746, 0.5, 0.9746, 0.5, 0.9746, 0.5, 0.9746, 0.5, 0.9746, 0.5, 0.9746, 0.5, 0.9746, 0.5, 0.9746, 0.5, 0.9746, 0.5, 0.9746, 0.5, 0.9746, 0.5, 0.9746, 0.5, 0.9746, 0.5, 0.9746, 0.5, 0.9746, 0.5, 0.9746, 0.5, 0.9746, 0.5, 0.9746, 0.5, 0.9746, 0.5, 0.9746, 0.5, 0.9746, 0.5, 0.9746, 0.5, 0.9746, 0.5, 0.9746, 0.5, 0.9746, 0.5, 0.9746, 0.5, 0.9746, 0.5, 0.9746, 0.5, 0.9746, 0.5, 0.9746, 0.5, 0.9746, 0.5, 0.9746, 0.5, 0.9746, 0.5, 0.9746, 0.5, 0.9746, 0.5, 0.9746, 0.5, 0.9746, 0.5, 0.9746, 0.5, 0.9746, 0.5, 0.9746, 0.5, 0.9746, 0.5, 0.9746, 0.5, 0.9746, 0.5, 0.9746, 0.5, 0.9746, 0.5, 0.9746, 0.5, 0.9746, 0.5, 0.9746, 0.5, 0.9746, 0.5, 0.9746, 0.5, 0.9746, 0.5, 0.9746, 0.5, 0.9746, 0.5, 0.9746, 0.5, 0.9746, 0.5, 0.9746, 0.5, 0.9746, 0.5, 0.9746, 0.5, 0.9746, 0.5, 0.9746, 0.5, 0.9746, 0.5, 0.9746, 0.5, 0.9746, 0.5, 0.9746, 0.5, 0.9746, 0.5, 0.9746, 0.5, 0.9746, 0.5, 0.9746, 0.5, 0.9746, 0.5, 0.9746, 0.5, 0.9746, 0.5, 0.9746, 0.5, 0.9746, 0.5, 0.9746, 0.5, 0.9746, 0.5, 0.9746, 0.5, 0.9746, 0.5, 0.9746, 0.5, 0.9746, 0.5, 0.9746, 0.5, 0.9746, 0.5, 0.9746, 0.5, 0.9746, 0.5, 0.9746, 0.5, 0.9746, 0.5, 0.9746, 0.5, 0.9746, 0.5, 0.9746, 0.5, 0.9746, 0.5, 0.9746, 0.5, 0.9746, 0.5, 0.9746, 0.5, 0.9746, 0.5, 0.9746, 0.5, 0.9746, 0.5, 0.9746, 0.5, 0.9746, 0.5, 0.9746, 0.5, 0.9746, 0.5, 0.9746, 0.5, 0.9746, 0.5, 0.9746, 0.5, 0.9746, 0.5, 0.9746, 0.5, 0.9746, 0.5, 0.9746, 0.5, 0.9746, 0.5, 0.9746, 0.5, 0.9746, 0.5, 0.9746, 0.5, 0.9746, 0.5, 0.9746, 0.5, 0.9746, 0.5, 0.9746, 0.5, 0.9746, 0.5, 0.9746, 0.5, 0.9746, 0.5, 0.9746, 0.5, 0.9746, 0.5, 0.9746, 0.5, 0.9746, 0.5, 0.9746, 0.5, 0.9746, 0.5, 0.9746, 0.5, 0.9746, 0.5, 0.9746, 0.5, 0.9746, 0.5, 0.9746, 0.5, 0.9746, 0.5, 0.9746, 0.5, 0.9746, 0.5, 0.9746, 0.5, 0.9746, 0.5, 0.9746, 0.5, 0.9746, 0.5, 0.9746, 0.5, 0.9746, 0.5, 0.9746, 0.5, 0.9746, 0.5, 0.9746, 0.5, 0.9746, 0.5, 0.9746, 0.5, 0.9746, 0.5, 0.9746, 0.5, 0.9746, 0.5, 0.9746, 0.5, 0.9746, 0.5, 0.9746, 0.5, 0.9746, 0.5, 0.9746, 0.5, 0.9746, 0.5, 0.9746, 0.5, 0.9746, 0.5, 0.9746, 0.5, 0.9746, 0.5, 0.9746, 0.5, 0.9746, 0.5, 0.9746, 0.5, 0.9746, 0.5, 0.9746, 0.5, 0.9746, 0.5, 0.9746, 0.5, 0.9746, 0.5, 0.9746, 0.5, 0.9746, 0.5, 0.9746, 0.5, 0.9746, 0.5, 0.9746, 0.5, 0.9746, 0.5, 0.9746, 0.5, 0.9746, 0.5, 0.9746, 0.5, 0.9746, 0.5, 0.9746, 0.5, 0.9746, 0.5, 0.9746, 0.5, 0.9746, 0.5, 0.9746, 0.5, 0.9746, 0.5, 0.9746, 0.5, 0.9746, 0.5, 0.9746, 0.5, 0.9746, 0.5, 0.9746, 0.5, 0.9746, 0.5, 0.9746, 0.5, 0.9746, 0.5, 0.9746, 0.5, 0.9746, 0.5, 0.9746, 0.5, 0.9746, 0.5, 0.9746, 0.5, 0.9746, 0.5, 0.9746, 0.5, 0.9746, 0.5, 0.9746, 0.5, 0.9746, 0.5, 0.9746, 0.5, 0.9746, 0.5, 0.9746, 0.5, 0.9746, 0.5, 0.9746, 0.5, 0.9746, 0.5, 0.9746, 0.5, 0.9746, 0.5, 0.9746, 0.5, 0.9746, 0.5, 0.9746, 0.5, 0.9746, 0.5, 0.9746, 0.5, 0.9746, 0.5, 0.9746, 0.5, 0.9746, 0.5, 0.9746, 0.5, 0.9746, 0.5, 0.9746, 0.5, 0.9746, 0.5, 0.9746, 0.5, 0.9746, 0.5, 0.9746, 0.5, 0.9746, 0.5, 0.9746, 0.5, 0.9746, 0.5, 0.9746, 0.5, 0.9746, 0.5, 0.9746, 0.5, 0.9746, 0.5, 0.9746, 0.5, 0.9746, 0.5, 0.9746, 0.5, 0.9746, 0.5, 0.9746, 0.5, 0.9746, 0.5, 0.9746, 0.5, 0.9746, 0.5, 0.9746, 0.5, 0.9746, 0.5, 0.9746, 0.5, 0.9746, 0.5, 0.9746, 0.5, 0.9746, 0.5, 0.9746, 0.5, 0.9746, 0.5, 0.9746, 0.5, 0.9746, 0.5, 0.9746, 0.5, 0.9746, 0.5, 0.9746, 0.5, 0.9746, 0.5, 0.9746, 0.5, 0.9746, 0.5, 0.9746, 0.5, 0.9746, 0.5, 0.9746, 0.5, 0.9746, 0.5, 0.9746, 0.5, 0.9746, 0.5, 0.9746, 0.5, 0.9746, 0.5, 0.9746, 0.5, 0.9746, 0.5, 0.9746, 0.5, 0.9746, 0.5, 0.9746, 0.5, 0.9746, 0.5, 0.9746, 0.5, 0.9746, 0.5, 0.9746, 0.5, 0.9746, 0.5, 0.9746, 0.5, 0.9746, 0.5, 0.9746, 0.5, 0.9746, 0.5, 0.9746, 0.5, 0.9746, 0.5, 0.9746, 0.5, 0.9746, 0.5, 0.9746, 0.5, 0.9746, 0.5, 0.9746, 0.5, 0.9746, 0.5, 0.9746, 0.5, 0.9746, 0.5, 0.9746, 0.5, 0.9746, 0.5, 0.9746, 0.5, 0.9746, 0.5, 0.9746, 0.5, 0.9746, 0.5, 0.9746, 0.5, 0.9746, 0.5, 0.9746, 0.5, 0.9746, 0.5, 0.9746, 0.5, 0.9746, 0.5, 0.9746, 0.5, 0.9746, 0.5, 0.9746, 0.5, 0.9746, 0.5, 0.9746, 0.5, 0.9746, 0.5, 0.9746, 0.5, 0.9746, 0.5, 0.9746, 0.5, 0.9746, 0.5, 0.9746, 0.5, 0.9746, 0.5, 0.9746, 0.5, 0.9746, 0.5, 0.9746, 0.5, 0.9746, 0.5, 0.9746, 0.5, 0.9746, 0.5, 0.9746, 0.5, 0.9746, 0.5, 0.9746, 0.5, 0.9746, 0.5, 0.9746, 0.5, 0.9746, 0.5, 0.9746, 0.5, 0.9746, 0.5, 0.9746, 0.5, 0.9746, 0.5, 0.9746, 0.5, 0.9746, 0.5, 0.9746, 0.5, 0.9746, 0.5, 0.9746, 0.5, 0.9746, 0.5, 0.9746, 0.5, 0.9746, 0.5, 0.9746, 0.5, 0.9746, 0.5, 0.9746, 0.5, 0.9746, 0.5, 0.9746, 0.5, 0.9746, 0.5, 0.9746, 0.5, 0.9746, 0.5, 0.9746, 0.5, 0.9746, 0.5, 0.9746, 0.5, 0.9746, 0.5, 0.9746, 0.5, 0.9746, 0.5, 0.9746, 0.5, 0.9746, 0.5, 0.9746, 0.5, 0.9746, 0.5, 0.9746, 0.5, 0.9746, 0.5, 0.9746, 0.5, 0.9746, 0.5, 0.9746, 0.5, 0.9746, 0.5, 0.9746, 0.5, 0.9746, 0.5, 0.9746, 0.5, 0.9746, 0.5, 0.9746, 0.5, 0.9746, 0.5, 0.9746, 0.5, 0.9746, 0.5, 0.9746, 0.5, 0.9746, 0.5, 0.9746, 0.5, 0.9746, 0.5, 0.9746, 0.5, 0.9746, 0.5, 0.9746, 0.5, 0.9746, 0.5, 0.9746, 0.5, 0.9746, 0.5, 0.9746, 0.5, 0.9746, 0.5, 0.9746, 0.5, 0.9746, 0.5, 0.9746, 0.5, 0.9746, 0.5, 0.9746, 0.5, 0.9746, 0.5, 0.9746, 0.5, 0.9746, 0.5, 0.9746, 0.5, 0.9746, 0.5, 0.9746, 0.5, 0.9746, 0.5, 0.9746, 0.5, 0.9746, 0.5, 0.9746, 0.5, 0.9746, 0.5, 0.9746, 0.5, 0.9746, 0.5, 0.9746, 0.5, 0.9746, 0.5, 0.9746, 0.5, 0.9746, 0.5, 0.9746, 0.5, 0.9746, 0.5, 0.9746, 0.5, 0.9746, 0.5, 0.9746, 0.5, 0.9746, 0.5, 0.9746, 0.5, 0.9746, 0.5, 0.9746, 0.5, 0.9746, 0.5, 0.9746, 0.5, 0.9746, 0.5, 0.9746, 0.5, 0.9746, 0.5, 0.9746, 0.5, 0.9746, 0.5, 0.9746, 0.5, 0.9746, 0.5, 0.9746, 0.5, 0.9746, 0.5, 0.9746, 0.5, 0.9746, 0.5, 0.9746, 0.5, 0.9746, 0.5, 0.9746, 0.5, 0.9746, 0.5, 0.9746, 0.5, 0.9746, 0.5, 0.9746, 0.5, 0.9746, 0.5, 0.9746, 0.5, 0.9746, 0.5, 0.9746, 0.5, 0.9746, 0.5, 0.9746, 0.5, 0.9746, 0.5, 0.9746, 0.5, 0.9746, 0.5, 0.9746, 0.5, 0.9746, 0.5, 0.9746, 0.5])
me_untitled.materials.append(mat_palette)
me_untitled.update()
me_untitled.normals_split_custom_set([tuple(v) for v in zip(*[iter([-1.0, 0.0, 0.0, -1.0, 0.0, 0.0, -1.0, 0.0, 0.0, -1.0, 0.0, 0.0, -1.0, 0.0, 0.0, -1.0, 0.0, 0.0, -1.0, 2.98e-07, 0.0, -1.0, 2.98e-07, 0.0, -1.0, 2.98e-07, 0.0, -1.0, 0.0, 0.0, -1.0, 0.0, 0.0, -1.0, 0.0, 0.0, -1.0, 0.0, 0.0, -1.0, 0.0, 0.0, -1.0, 0.0, 0.0, -1.0, 0.0, 0.0, -1.0, 0.0, 0.0, -1.0, 0.0, 0.0, -1.0, 0.0, 0.0, -1.0, 0.0, 0.0, -1.0, 0.0, 0.0, -1.0, 0.0, 0.0, -1.0, 0.0, 0.0, -1.0, 0.0, 0.0, -1.0, 0.0, 0.0, -1.0, 0.0, 0.0, -1.0, 0.0, 0.0, -1.0, 0.0, 0.0, -1.0, 0.0, 0.0, -1.0, 0.0, 0.0, -1.0, 0.0, 0.0, -1.0, 0.0, 0.0, -1.0, 0.0, 0.0, -1.0, 0.0, 0.0, -1.0, 0.0, 0.0, -1.0, 0.0, 0.0, -1.0, 0.0, 0.0, -1.0, 0.0, 0.0, -1.0, 0.0, 0.0, -1.0, 0.0, 0.0, -1.0, 0.0, 0.0, -1.0, 0.0, 0.0, -1.0, 0.0, 0.0, -1.0, 0.0, 0.0, -1.0, 0.0, 0.0, -1.0, 0.0, 0.0, -1.0, 0.0, 0.0, -1.0, 0.0, 0.0, -1.0, 0.0, 0.0, -1.0, 0.0, 0.0, -1.0, 0.0, 0.0, -1.0, 0.0, 0.0, -1.0, 0.0, 0.0, -1.0, 0.0, 0.0, -1.0, 0.0, 0.0, -1.0, 0.0, 0.0, -1.0, 0.0, 0.0, -1.0, 0.0, 0.0, -1.0, 0.0, 0.0, -1.0, 0.0, 0.0, -1.0, 0.0, 0.0, -1.0, 0.0, 0.0, -1.0, 0.0, 0.0, -1.0, 0.0, 0.0, -1.0, 0.0, 0.0, -1.0, 0.0, 0.0, -1.0, 0.0, 0.0, -1.0, 0.0, 0.0, -1.0, 0.0, 0.0, -1.0, 0.0, 0.0, -1.0, 0.0, 0.0, -1.0, 0.0, 0.0, -1.0, 0.0, 0.0, -1.0, 0.0, 0.0, -1.0, 0.0, 0.0, -1.0, 0.0, 0.0, -1.0, 0.0, 0.0, -1.0, 0.0, 0.0, -1.0, 0.0, 0.0, -1.0, 0.0, 0.0, -1.0, 0.0, 0.0, -1.0, 0.0, 0.0, -1.0, 0.0, 0.0, -1.0, 0.0, 0.0, -1.0, 0.0, 0.0, -1.0, 0.0, 0.0, -1.0, 0.0, 0.0, -1.0, 0.0, 0.0, -1.0, 0.0, 0.0, -1.0, 0.0, 0.0, -1.0, 0.0, 0.0, -1.0, 0.0, 0.0, -1.0, 0.0, 0.0, -1.0, 0.0, 0.0, -1.0, 0.0, 0.0, -1.0, 0.0, 0.0, -1.0, 0.0, 0.0, -1.0, 0.0, 0.0, -1.0, 0.0, 0.0, -1.0, 0.0, 0.0, -1.0, 0.0, 0.0, -1.0, 0.0, 0.0, -1.0, 0.0, 0.0, -1.0, 0.0, 0.0, -1.0, 0.0, 0.0, -1.0, 0.0, 0.0, -1.0, 0.0, 0.0, -1.0, 0.0, 0.0, -1.0, 0.0, 0.0, -1.0, 0.0, 0.0, -1.0, 0.0, 0.0, -1.0, 0.0, 0.0, -1.0, 0.0, 0.0, -1.0, 0.0, 0.0, -1.0, 0.0, 0.0, -1.0, 0.0, 0.0, -1.0, 0.0, 0.0, -1.0, 0.0, 0.0, -1.0, 0.0, 0.0, -1.0, 0.0, 0.0, -1.0, 0.0, 0.0, -1.0, 0.0, 0.0, -1.0, 0.0, 0.0, -1.0, 0.0, 0.0, -1.0, 0.0, 0.0, -1.0, 0.0, 0.0, -1.0, 0.0, 0.0, -1.0, 0.0, 0.0, -1.0, 0.0, 0.0, -1.0, 0.0, 0.0, -1.0, 0.0, 0.0, -1.0, 0.0, 0.0, -1.0, 0.0, 0.0, -1.0, 0.0, 0.0, -1.0, 0.0, 0.0, -1.0, 0.0, 0.0, -1.0, 0.0, 0.0, -1.0, 0.0, 0.0, -1.0, 0.0, 0.0, -1.0, 0.0, 0.0, -1.0, 0.0, 0.0, -1.0, 0.0, 0.0, -1.0, 0.0, 0.0, -1.0, 0.0, 0.0, -1.0, 0.0, 0.0, -1.0, 0.0, 0.0, -1.0, 0.0, 0.0, -1.0, 0.0, 0.0, -1.0, 0.0, 0.0, -1.0, 0.0, 0.0, -1.0, 0.0, 0.0, -1.0, 0.0, 0.0, -1.0, 0.0, 0.0, -1.0, 0.0, 0.0, -1.0, 0.0, 0.0, -1.0, 0.0, 0.0, -1.0, 0.0, 0.0, -1.0, 0.0, 0.0, -1.0, 0.0, 0.0, -1.0, 0.0, 0.0, -1.0, 0.0, 0.0, -1.0, 0.0, 0.0, -1.0, 0.0, 0.0, -1.0, 0.0, 0.0, -1.0, 0.0, 0.0, -1.0, 0.0, 0.0, -1.0, 0.0, 0.0, -1.0, 0.0, 0.0, -1.0, 0.0, 0.0, -1.0, 0.0, 0.0, -1.0, 0.0, 0.0, -1.0, 0.0, 0.0, -1.0, 0.0, 0.0, -1.0, 0.0, 0.0, -1.0, -1.49e-07, 0.0, -1.0, -1.49e-07, 0.0, -1.0, -1.49e-07, 0.0, -1.0, 0.0, 0.0, -1.0, 0.0, 0.0, -1.0, 0.0, 0.0, -1.0, 0.0, 0.0, -1.0, 0.0, 0.0, -1.0, 0.0, 0.0, -1.0, 0.0, 0.0, -1.0, 0.0, 0.0, -1.0, 0.0, 0.0, 1.0, 0.0, 0.0, 1.0, 0.0, 0.0, 1.0, 0.0, 0.0, 1.0, 0.0, 0.0, 1.0, 0.0, 0.0, 1.0, 0.0, 0.0, 1.0, 0.0, 0.0, 1.0, 0.0, 0.0, 1.0, 0.0, 0.0, 1.0, 0.0, 0.0, 1.0, 0.0, 0.0, 1.0, 0.0, 0.0, 1.0, 0.0, 0.0, 1.0, 0.0, 0.0, 1.0, 0.0, 0.0, 1.0, -1.49e-07, 0.0, 1.0, -1.49e-07, 0.0, 1.0, -1.49e-07, 0.0, 1.0, 0.0, 0.0, 1.0, 0.0, 0.0, 1.0, 0.0, 0.0, 1.0, 0.0, 0.0, 1.0, 0.0, 0.0, 1.0, 0.0, 0.0, 1.0, 0.0, 0.0, 1.0, 0.0, 0.0, 1.0, 0.0, 0.0, 1.0, 0.0, 0.0, 1.0, 0.0, 0.0, 1.0, 0.0, 0.0, 1.0, 0.0, 0.0, 1.0, 0.0, 0.0, 1.0, 0.0, 0.0, 1.0, 0.0, 0.0, 1.0, 0.0, 0.0, 1.0, 0.0, 0.0, 1.0, 0.0, 0.0, 1.0, 0.0, 0.0, 1.0, 0.0, 0.0, 1.0, 0.0, 0.0, 1.0, 0.0, 0.0, 1.0, 0.0, 0.0, 1.0, 0.0, 0.0, 1.0, 0.0, 0.0, 1.0, 0.0, 0.0, 1.0, 0.0, 0.0, 1.0, 0.0, 0.0, 1.0, 0.0, 0.0, 1.0, 0.0, 0.0, 1.0, 0.0, 0.0, 1.0, 0.0, 0.0, 1.0, 0.0, 0.0, 1.0, 0.0, 0.0, 1.0, 0.0, 0.0, 1.0, 0.0, 0.0, 1.0, 0.0, 0.0, 1.0, 0.0, 0.0, 1.0, 0.0, 0.0, 1.0, 0.0, 0.0, 1.0, 0.0, 0.0, 1.0, 0.0, 0.0, 1.0, 0.0, 0.0, 1.0, 0.0, 0.0, 1.0, 0.0, 0.0, 1.0, 0.0, 0.0, 1.0, 0.0, 0.0, 1.0, 0.0, 0.0, 1.0, 0.0, 0.0, 1.0, 0.0, 0.0, 1.0, 0.0, 0.0, 1.0, 0.0, 0.0, 1.0, 0.0, 0.0, 1.0, 0.0, 0.0, 1.0, 0.0, 0.0, 1.0, 0.0, 0.0, 1.0, 0.0, 0.0, 1.0, 0.0, 0.0, 1.0, 0.0, 0.0, 1.0, 0.0, 0.0, 1.0, 0.0, 0.0, 1.0, 0.0, 0.0, 1.0, 0.0, 0.0, 1.0, 0.0, 0.0, 1.0, 0.0, 0.0, 1.0, 0.0, 0.0, 1.0, 0.0, 0.0, 1.0, 0.0, 0.0, 1.0, 0.0, 0.0, 1.0, 0.0, 0.0, 1.0, 0.0, 0.0, 1.0, 0.0, 0.0, 1.0, 0.0, 0.0, 1.0, 0.0, 0.0, 1.0, 0.0, 0.0, 1.0, 0.0, 0.0, 1.0, 0.0, 0.0, 1.0, 0.0, 0.0, 1.0, 0.0, 0.0, 1.0, 0.0, 0.0, 1.0, 0.0, 0.0, 1.0, 0.0, 0.0, 1.0, 0.0, 0.0, 1.0, 0.0, 0.0, 1.0, 0.0, 0.0, 1.0, 0.0, 0.0, 1.0, 0.0, 0.0, 1.0, 0.0, 0.0, 1.0, 0.0, 0.0, 1.0, 0.0, 0.0, 1.0, 0.0, 0.0, 1.0, 0.0, 0.0, 1.0, 0.0, 0.0, 1.0, 0.0, 0.0, 1.0, 0.0, 0.0, 1.0, 0.0, 0.0, 1.0, 0.0, 0.0, 1.0, 0.0, 0.0, 1.0, 0.0, 0.0, 1.0, 0.0, 0.0, 1.0, 0.0, 0.0, 1.0, 0.0, 0.0, 1.0, 0.0, 0.0, 1.0, 0.0, 0.0, 1.0, 0.0, 0.0, 1.0, 0.0, 0.0, 1.0, 0.0, 0.0, 1.0, 0.0, 0.0, 1.0, 0.0, 0.0, 1.0, 0.0, 0.0, 1.0, 0.0, 0.0, 1.0, 0.0, 0.0, 1.0, 0.0, 0.0, 1.0, 0.0, 0.0, 1.0, 0.0, 0.0, 1.0, 0.0, 0.0, 1.0, 0.0, 0.0, 1.0, 0.0, 0.0, 1.0, 0.0, 0.0, 1.0, 0.0, 0.0, 1.0, 0.0, 0.0, 1.0, 0.0, 0.0, 1.0, 0.0, 0.0, 1.0, 0.0, 0.0, 1.0, 0.0, 0.0, 1.0, 0.0, 0.0, 1.0, 0.0, 0.0, 1.0, 0.0, 0.0, 1.0, 0.0, 0.0, 1.0, 0.0, 0.0, 1.0, 0.0, 0.0, 1.0, 0.0, 0.0, 1.0, 0.0, 0.0, 1.0, 0.0, 0.0, 1.0, 0.0, 0.0, 1.0, 0.0, 0.0, 1.0, 0.0, 0.0, 1.0, 0.0, 0.0, 1.0, 0.0, 0.0, 1.0, 0.0, 0.0, 1.0, 0.0, 0.0, 1.0, 0.0, 0.0, 1.0, 0.0, 0.0, 1.0, 0.0, 0.0, 1.0, 0.0, 0.0, 1.0, 0.0, 0.0, 1.0, 0.0, 0.0, 1.0, 0.0, 0.0, 1.0, 0.0, 0.0, 1.0, 0.0, 0.0, 1.0, 0.0, 0.0, 1.0, 0.0, 0.0, 1.0, 0.0, 0.0, 1.0, 0.0, 0.0, 1.0, 0.0, 0.0, 1.0, 0.0, 0.0, 1.0, 0.0, 0.0, 1.0, 0.0, 0.0, 1.0, 7.451e-08, 0.0, 1.0, 7.451e-08, 0.0, 1.0, 7.451e-08, 0.0, 1.0, 0.0, 0.0, 1.0, 0.0, 0.0, 1.0, 0.0, 0.0, 1.0, 0.0, 0.0, 1.0, 0.0, 0.0, 1.0, 0.0, 0.0, 1.0, 0.0, 0.0, 1.0, 0.0, 0.0, 1.0, 0.0, 0.0, 0.0, 0.0, 1.0, 0.0, 0.0, 1.0, 0.0, 0.0, 1.0, 0.0, 0.0, 1.0, 0.0, 0.0, 1.0, 0.0, 0.0, 1.0, 0.0, 0.0, 1.0, 0.0, 0.0, 1.0, 0.0, 0.0, 1.0, 0.0, 0.0, 1.0, 0.0, 0.0, 1.0, 0.0, 0.0, 1.0, 0.0, 0.0, 1.0, 0.0, 0.0, 1.0, 0.0, 0.0, 1.0, 0.0, 0.0, 1.0, 0.0, 0.0, 1.0, 0.0, 0.0, 1.0, 0.0, 0.0, 1.0, 0.0, 0.0, 1.0, 0.0, 0.0, 1.0, 0.0, 0.0, 1.0, 0.0, 0.0, 1.0, 0.0, 0.0, 1.0, 0.0, 0.0, 1.0, 0.0, 0.0, 1.0, 0.0, 0.0, 1.0, -7.451e-07, 0.0, 1.0, -7.451e-07, 0.0, 1.0, -7.451e-07, 0.0, 1.0, 0.0, 0.0, 1.0, 0.0, 0.0, 1.0, 0.0, 0.0, 1.0, 0.0, 0.0, 1.0, 0.0, 0.0, 1.0, 0.0, 0.0, 1.0, 0.0, 0.0, 1.0, 0.0, 0.0, 1.0, 0.0, 0.0, 1.0, 0.0, 0.0, 1.0, 0.0, 0.0, 1.0, 0.0, 0.0, 1.0, 0.0, 0.0, 1.0, 0.0, 0.0, 1.0, 0.0, 0.0, 1.0, 0.0, 0.0, 1.0, 0.0, 0.0, 1.0, 0.0, 0.0, 1.0, 0.0, 0.0, 1.0, 0.0, 0.0, 1.0, 0.0, 0.0, 1.0, 0.0, 0.0, 1.0, 0.0, 0.0, 1.0, 0.0, 0.0, 1.0, 0.0, 0.0, 1.0, 0.0, 0.0, 1.0, 0.0, 0.0, 1.0, 0.0, 0.0, 1.0, 0.0, 0.0, 1.0, 0.0, 0.0, 1.0, 0.0, 0.0, 1.0, 0.0, 0.0, 1.0, 0.0, 0.0, 1.0, 0.0, 0.0, 1.0, 0.0, 0.0, 1.0, 0.0, 0.0, 1.0, 0.0, 0.0, 1.0, 0.0, 0.0, 1.0, 0.0, 0.0, 1.0, 0.0, 0.0, 1.0, 0.0, 0.0, 1.0, 0.0, 0.0, 1.0, 0.0, 0.0, 1.0, 0.0, 0.0, 1.0, 0.0, 0.0, 1.0, 0.0, 0.0, 1.0, 0.0, 0.0, 1.0, 0.0, 0.0, 1.0, 0.0, 0.0, 1.0, 0.0, 0.0, 1.0, 0.0, 0.0, 1.0, 0.0, 0.0, 1.0, 0.0, 0.0, 1.0, 0.0, 0.0, 1.0, 0.0, 0.0, 1.0, 0.0, 0.0, 1.0, 0.0, 0.0, 1.0, 0.0, 0.0, 1.0, 0.0, 0.0, 1.0, 0.0, 0.0, 1.0, 0.0, 0.0, 1.0, 0.0, 0.0, 1.0, 0.0, 0.0, 1.0, 0.0, 0.0, 1.0, 0.0, 0.0, 1.0, 0.0, 0.0, 1.0, 0.0, 0.0, 1.0, 0.0, 0.0, 1.0, 0.0, 0.0, 1.0, 0.0, 0.0, 1.0, 0.0, 0.0, 1.0, 0.0, 0.0, 1.0, 0.0, 0.0, 1.0, 0.0, 0.0, 1.0, 0.0, 0.0, 1.0, 0.0, 0.0, 1.0, 0.0, 0.0, 1.0, 0.0, 0.0, 1.0, 0.0, 0.0, 1.0, 0.0, 0.0, 1.0, 0.0, 0.0, 1.0, 0.0, 0.0, 1.0, 0.0, 0.0, 1.0, 0.0, 0.0, 1.0, 0.0, 0.0, 1.0, 0.0, 0.0, 1.0, 0.0, 0.0, 1.0, 0.0, 0.0, 1.0, 0.0, 0.0, 1.0, 0.0, 0.0, 1.0, 0.0, 0.0, 1.0, 0.0, 0.0, 1.0, 0.0, 0.0, 1.0, 0.0, 0.0, 1.0, 0.0, 0.0, 1.0, 0.0, 0.0, 1.0, 3.725e-07, 0.0, 1.0, 3.725e-07, 0.0, 1.0, 3.725e-07, 0.0, 1.0, -3.725e-07, 0.0, 1.0, -3.725e-07, 0.0, 1.0, -3.725e-07, 0.0, 1.0, 0.0, 0.0, 1.0, 0.0, 0.0, 1.0, 0.0, 0.0, 1.0, 0.0, 0.0, 1.0, 0.0, 0.0, 1.0, 0.0, 0.0, 1.0, 0.0, 0.0, 1.0, 0.0, 0.0, 1.0, 0.0, 0.0, 1.0, 0.0, 0.0, 1.0, 0.0, 0.0, 1.0, 0.0, 0.0, 1.0, 0.0, 0.0, 1.0, 0.0, 0.0, 1.0, 0.0, 0.0, 1.0, 0.0, 0.0, 1.0, 0.0, 0.0, 1.0, 0.0, 0.0, 1.0, 0.0, 0.0, 1.0, 0.0, 0.0, 1.0, 0.0, 0.0, 1.0, 0.0, 0.0, 1.0, 0.0, 0.0, 1.0, 0.0, 0.0, 1.0, 0.0, 0.0, 1.0, 0.0, 0.0, 1.0, 0.0, 0.0, 1.0, 0.0, 0.0, 1.0, 0.0, 0.0, 1.0, 0.0, 0.0, 1.0, 0.0, 0.0, 1.0, 0.0, 0.0, 1.0, 0.0, 0.0, 1.0, 0.0, 0.0, 1.0, 0.0, 0.0, 1.0, 0.0, 0.0, 1.0, 0.0, 0.0, 1.0, 0.0, 0.0, 1.0, 0.0, 0.0, 1.0, 0.0, 0.0, 1.0, 0.0, 0.0, 1.0, 0.0, 0.0, 1.0, 0.0, 0.0, 1.0, 0.0, 0.0, 1.0, 0.0, 0.0, 1.0, 0.0, 0.0, 1.0, 0.0, 0.0, 1.0, 0.0, 0.0, 1.0, 0.0, 0.0, 1.0, 0.0, 0.0, 1.0, 0.0, 0.0, 1.0, 0.0, 0.0, 1.0, 0.0, 0.0, 1.0, 0.0, 0.0, 1.0, 0.0, 0.0, 1.0, 0.0, 0.0, 1.0, 0.0, 0.0, 1.0, 0.0, 0.0, 1.0, 0.0, 0.0, 1.0, 0.0, 0.0, 1.0, 0.0, 0.0, 1.0, 0.0, 0.0, 1.0, 0.0, 0.0, 1.0, 0.0, 0.0, 1.0, 0.0, 0.0, 1.0, 0.0, 0.0, 1.0, 0.0, 0.0, 1.0, 0.0, 0.0, 1.0, 0.0, 0.0, 1.0, 0.0, 0.0, 1.0, 0.0, 0.0, 1.0, 0.0, 0.0, 1.0, 0.0, 0.0, -1.0, 0.0, 0.0, -1.0, 0.0, 0.0, -1.0, 0.0, 0.0, -1.0, 0.0, 0.0, -1.0, 0.0, 0.0, -1.0, 0.0, 0.0, -1.0, 0.0, 0.0, -1.0, 0.0, 0.0, -1.0, 0.0, 0.0, -1.0, 0.0, 0.0, -1.0, 0.0, 0.0, -1.0, 0.0, 0.0, -1.0, 0.0, 0.0, -1.0, 0.0, 0.0, -1.0, 0.0, 0.0, -1.0, 0.0, 0.0, -1.0, 0.0, 0.0, -1.0, 0.0, 0.0, -1.0, 0.0, 0.0, -1.0, 0.0, 0.0, -1.0, 0.0, 0.0, -1.0, 0.0, 0.0, -1.0, 0.0, 0.0, -1.0, 0.0, 0.0, -1.0, 0.0, 0.0, -1.0, 0.0, 0.0, -1.0, 0.0, 0.0, -1.0, 0.0, 0.0, -1.0, 0.0, 0.0, -1.0, 3.725e-07, 0.0, -1.0, 3.725e-07, 0.0, -1.0, 3.725e-07, 0.0, -1.0, 0.0, 0.0, -1.0, 0.0, 0.0, -1.0, 0.0, 0.0, -1.0, 0.0, 0.0, -1.0, 0.0, 0.0, -1.0, 0.0, 0.0, -1.0, 0.0, 0.0, -1.0, 0.0, 0.0, -1.0, 0.0, 0.0, -1.0, 0.0, 0.0, -1.0, 0.0, 0.0, -1.0, 0.0, 0.0, -1.0, 0.0, 0.0, -1.0, 0.0, 0.0, -1.0, 0.0, 0.0, -1.0, 0.0, 0.0, -1.0, 0.0, 0.0, -1.0, 0.0, 0.0, -1.0, 0.0, 0.0, -1.0, 0.0, 0.0, -1.0, 0.0, 0.0, -1.0, 0.0, 0.0, -1.0, 0.0, 0.0, -1.0, 0.0, 0.0, -1.0, 0.0, 0.0, -1.0, 0.0, 0.0, -1.0, 0.0, 0.0, -1.0, 0.0, 0.0, -1.0, 0.0, 0.0, -1.0, 0.0, 0.0, -1.0, 0.0, 0.0, -1.0, 0.0, 0.0, -1.0, 0.0, 0.0, -1.0, 0.0, 0.0, -1.0, 0.0, 0.0, -1.0, 0.0, 0.0, -1.0, 0.0, 0.0, -1.0, 0.0, 0.0, -1.0, 0.0, 0.0, -1.0, 0.0, 0.0, -1.0, 0.0, 0.0, -1.0, 0.0, 0.0, -1.0, 0.0, 0.0, -1.0, 0.0, 0.0, -1.0, 0.0, 0.0, -1.0, 0.0, 0.0, -1.0, 0.0, 0.0, -1.0, 0.0, 0.0, -1.0, 0.0, 0.0, -1.0, 0.0, 0.0, -1.0, 0.0, 0.0, -1.0, 0.0, 0.0, -1.0, 0.0, 0.0, -1.0, 0.0, 0.0, -1.0, 0.0, 0.0, -1.0, 0.0, 0.0, -1.0, 0.0, 0.0, -1.0, 0.0, 0.0, -1.0, 0.0, 0.0, -1.0, 0.0, 0.0, -1.0, 0.0, 0.0, -1.0, 0.0, 0.0, -1.0, 0.0, 0.0, -1.0, 0.0, 0.0, -1.0, 0.0, 0.0, -1.0, 0.0, 0.0, -1.0, 0.0, 0.0, -1.0, 0.0, 0.0, -1.0, 0.0, 0.0, -1.0, 0.0, 0.0, -1.0, 0.0, 0.0, -1.0, 0.0, 0.0, -1.0, 0.0, 0.0, -1.0, 0.0, 0.0, -1.0, 0.0, 0.0, -1.0, 0.0, 0.0, -1.0, 0.0, 0.0, -1.0, 0.0, 0.0, -1.0, 0.0, 0.0, -1.0, 0.0, 0.0, -1.0, 0.0, 0.0, -1.0, 0.0, 0.0, -1.0, 0.0, 0.0, -1.0, 0.0, 0.0, -1.0, 0.0, 0.0, -1.0, 0.0, 0.0, -1.0, 0.0, 0.0, -1.0, 0.0, 0.0, -1.0, 0.0, 0.0, -1.0, 0.0, 0.0, -1.0, 0.0, 0.0, -1.0, 0.0, 0.0, -1.0, 0.0, 0.0, -1.0, 0.0, 0.0, -1.0, 0.0, 0.0, -1.0, 0.0, 0.0, -1.0, 0.0, 0.0, -1.0, 0.0, 0.0, -1.0, 0.0, 0.0, -1.0, 0.0, 0.0, -1.0, 0.0, 0.0, -1.0, 0.0, 0.0, -1.0, 0.0, 0.0, -1.0, 0.0, 0.0, -1.0, 0.0, 0.0, -1.0, 0.0, 0.0, -1.0, 0.0, 0.0, -1.0, 0.0, 0.0, -1.0, 2.484e-07, 0.0, -1.0, 2.484e-07, 0.0, -1.0, 2.484e-07, 0.0, -1.0, 0.0, 0.0, -1.0, 0.0, 0.0, -1.0, 0.0, 0.0, -1.0, 0.0, 0.0, -1.0, 0.0, 0.0, -1.0, 0.0, 0.0, -1.0, 0.0, 0.0, -1.0, 0.0, 0.0, -1.0, 0.0, 0.0, -1.0, -1.242e-07, 0.0, -1.0, -1.242e-07, 0.0, -1.0, -1.242e-07, 0.0, -1.0, 0.0, 0.0, -1.0, 0.0, 0.0, -1.0, 0.0, 0.0, -1.0, 0.0, 0.0, -1.0, 0.0, 0.0, -1.0, 0.0, 0.0, -1.0, 0.0, 0.0, -1.0, 0.0, 0.0, -1.0, 0.0, 0.0, -1.0, 0.0, 0.0, -1.0, 0.0, 0.0, -1.0, 0.0, 0.0, -1.0, 0.0, 0.0, -1.0, 0.0, 0.0, -1.0, 0.0, 0.0, -1.0, 0.0, 0.0, -1.0, 0.0, 0.0, -1.0, 0.0, 0.0, -1.0, 0.0, 0.0, -1.0, 0.0, 0.0, -1.0, 0.0, 0.0, -1.0, 0.0, 0.0, -1.0, 0.0, 0.0, -1.0, 0.0, 0.0, -1.0, 0.0, 0.0, -1.0, 0.0, 0.0, -1.0, 0.0, 0.0, -1.0, 0.0, 0.0, -1.0, 0.0, 0.0, -1.0, 0.0, 0.0, -1.0, 0.0, -1.0, 0.0, 0.0, -1.0, 0.0, 0.0, -1.0, 0.0, 0.0, -1.0, 0.0, 0.0, -1.0, 0.0, 0.0, -1.0, 0.0, 0.0, -1.0, 0.0, 0.0, -1.0, 0.0, 0.0, -1.0, 0.0, 0.0, -1.0, 0.0, 0.0, -1.0, 0.0, 0.0, -1.0, 0.0, 0.0, -1.0, 0.0, 0.0, -1.0, 0.0, 0.0, -1.0, 0.0, 0.0, -1.0, 0.0, 0.0, -1.0, 0.0, 0.0, -1.0, 0.0, 0.0, -1.0, 0.0, 0.0, -1.0, 0.0, 0.0, -1.0, 0.0, 0.0, -1.0, 0.0, 0.0, -1.0, 0.0, 0.0, -1.0, 0.0, 0.0, -1.0, 0.0, 0.0, -1.0, 0.0, 0.0, -1.0, 0.0, 0.0, -1.0, 0.0, 0.0, -1.0, 0.0, 0.0, -1.0, 0.0, 0.0, -1.0, 0.0, 0.0, -1.0, 0.0, 0.0, -1.0, 0.0, 0.0, -1.0, 0.0, 0.0, -1.0, 0.0, 0.0, -1.0, 0.0, 0.0, -1.0, 0.0, 0.0, -1.0, 0.0, 0.0, -1.0, 0.0, 0.0, -1.0, 0.0, 0.0, -1.0, 0.0, 0.0, -1.0, 0.0, 0.0, -1.0, 0.0, 0.0, -1.0, 0.0, 0.0, -1.0, 0.0, 0.0, -1.0, 0.0, 0.0, -1.0, 0.0, 0.0, -1.0, 0.0, 0.0, -1.0, 0.0, 0.0, -1.0, 0.0, 0.0, -1.0, 0.0, 0.0, -1.0, 0.0, 0.0, -1.0, 0.0, 0.0, -1.0, 0.0, 0.0, -1.0, 0.0, 0.0, -1.0, 0.0, 0.0, -1.0, 0.0, 0.0, -1.0, 0.0, 0.0, -1.0, 0.0, 0.0, -1.0, 0.0, 0.0, -1.0, 0.0, 0.0, -1.0, 0.0, 0.0, -1.0, 0.0, 0.0, -1.0, 2.98e-06, 0.0, -1.0, 2.98e-06, 0.0, -1.0, 2.98e-06, 0.0, -1.0, -4.967e-07, 0.0, -1.0, -4.967e-07, 0.0, -1.0, -4.967e-07, 0.0, -1.0, 0.0, 0.0, -1.0, 0.0, 0.0, -1.0, 0.0, 0.0, -1.0, 0.0, 0.0, -1.0, 0.0, 0.0, -1.0, 0.0, 0.0, -1.0, 0.0, 0.0, -1.0, 0.0, 0.0, -1.0, 0.0, 0.0, -1.0, 0.0, 0.0, -1.0, 0.0, 0.0, -1.0, 0.0, 0.0, -1.0, 0.0, 0.0, -1.0, 0.0, 0.0, -1.0, 0.0, 0.0, -1.0, 0.0, 0.0, -1.0, 0.0, 0.0, -1.0, 0.0, 0.0, -1.0, 0.0, 0.0, -1.0, 0.0, 0.0, -1.0, 0.0, 0.0, -1.0, 0.0, 0.0, -1.0, 0.0, 0.0, -1.0, 0.0, 0.0, -1.0, 0.0, 0.0, -1.0, 0.0, 0.0, -1.0, 0.0, 0.0, -1.0, 1.164e-08, 0.0, -1.0, 1.164e-08, 0.0, -1.0, 1.164e-08, 0.0, -1.0, -7.761e-09, 0.0, -1.0, -7.761e-09, 0.0, -1.0, -7.761e-09, 0.0, -1.0, 0.0, 0.0, -1.0, 0.0, 0.0, -1.0, 0.0, 0.0, -1.0, 0.0, 0.0, -1.0, 0.0, 0.0, -1.0, 0.0, 0.0, -1.0, 0.0, 0.0, -1.0, 0.0, 0.0, -1.0, 0.0, 0.0, -1.0, 0.0, 0.0, -1.0, 0.0, 0.0, -1.0, 0.0, 0.0, -1.0, 0.0, 0.0, -1.0, 0.0, 0.0, -1.0, 0.0, 0.0, -1.0, 0.0, 0.0, -1.0, 0.0, 0.0, -1.0, 0.0, 0.0, -1.0, 0.0, 0.0, -1.0, 0.0, 0.0, -1.0, 0.0, 0.0, -1.0, 0.0, 0.0, -1.0, 0.0, 0.0, -1.0, 0.0, 0.0, -1.0, 0.0, 0.0, -1.0, 0.0, 0.0, -1.0, 0.0, 0.0, -1.0, 0.0, 0.0, -1.0, 0.0, 0.0, -1.0, 0.0, 0.0, -1.0, 0.0, 0.0, -1.0, 0.0, 0.0, -1.0, 0.0, 0.0, -1.0, 0.0, 0.0, -1.0, 0.0, 0.0, -1.0, 0.0, 0.0, -1.0, 7.451e-08, 0.0, -1.0, 7.451e-08, 0.0, -1.0, 7.451e-08, 0.0, -1.0, -4.967e-08, 0.0, -1.0, -4.967e-08, 0.0, -1.0, -4.967e-08, 0.0, -1.0, 0.0, 0.0, -1.0, 0.0, 0.0, -1.0, 0.0, 0.0, -1.0, 0.0, 0.0, -1.0, 0.0, 0.0, -1.0, 0.0, 0.0, -1.0, 0.0, 0.0, -1.0, 0.0, 0.0, -1.0, 0.0, 0.0, -1.0, 0.0, 0.0, -1.0, 0.0, 0.0, -1.0, 0.0, 0.0, -1.0, 0.0, 0.0, -1.0, 0.0, 0.0, -1.0, 0.0, 0.0, 1.0, 0.0, 0.0, 1.0, 0.0, 0.0, 1.0, 0.0, 0.0, 1.0, 0.0, 0.0, 1.0, 0.0, 0.0, 1.0, 0.0, 0.0, 1.0, 0.0, 0.0, 1.0, 0.0, 0.0, 1.0, 0.0, 0.0, 1.0, 0.0, 0.0, 1.0, 0.0, 0.0, 1.0, 0.0, 0.0, 1.0, 0.0, 0.0, 1.0, 0.0, 0.0, 1.0, 0.0, 0.0, 1.0, 0.0, 0.0, 1.0, 0.0, 0.0, 1.0, 0.0, 0.0, 1.0, 0.0, 0.0, 1.0, 0.0, 0.0, 1.0, 0.0, 0.0, 1.0, 0.0, 0.0, 1.0, 0.0, 0.0, 1.0, 0.0, 0.0, 1.0, 0.0, 0.0, 1.0, 0.0, 0.0, 1.0, 0.0, 0.0, 1.0, 0.0, 0.0, 1.0, 0.0, 0.0, 1.0, 0.0, 0.0, 1.0, 0.0, 0.0, 1.0, 0.0, 0.0, 1.0, 0.0, 0.0, 1.0, 0.0, 0.0, 1.0, 0.0, 0.0, 1.0, 0.0, 0.0, 1.0, 1.863e-07, 0.0, 1.0, 1.863e-07, 0.0, 1.0, 1.863e-07, 0.0, 1.0, -3.725e-07, 0.0, 1.0, -3.725e-07, 0.0, 1.0, -3.725e-07, 0.0, 1.0, 0.0, 0.0, 1.0, 0.0, 0.0, 1.0, 0.0, 0.0, 1.0, 0.0, 0.0, 1.0, 0.0, 0.0, 1.0, 0.0, 0.0, 1.0, 0.0, 0.0, 1.0, 0.0, 0.0, 1.0, 0.0, 0.0, 1.0, 0.0, 0.0, 1.0, 0.0, 0.0, 1.0, 0.0, 0.0, 1.0, 0.0, 0.0, 1.0, 0.0, 0.0, 1.0, 0.0, 0.0, 1.0, 0.0, 0.0, 1.0, 0.0, 0.0, 1.0, 0.0, 0.0, 1.0, 0.0, 0.0, 1.0, 0.0, 0.0, 1.0, 0.0, 0.0, 1.0, 0.0, 0.0, 1.0, 0.0, 0.0, 1.0, 0.0, 0.0, 1.0, 0.0, 0.0, 1.0, 0.0, 0.0, 1.0, 0.0, 0.0, 1.0, 0.0, 0.0, 1.0, 0.0, 0.0, 1.0, 0.0, 0.0, 1.0, 0.0, 0.0, 1.0, 0.0, 0.0, 1.0, 0.0, 0.0, 1.0, 0.0, 0.0, 1.0, 0.0, 0.0, 1.0, 0.0, 0.0, 1.0, 0.0, 0.0, 1.0, 0.0, 0.0, 1.0, 0.0, 0.0, 1.0, 0.0, 0.0, 1.0, 0.0, 0.0, 1.0, 0.0, 0.0, 1.0, 0.0, 0.0, 1.0, 0.0, 0.0, 1.0, 0.0, 0.0, 1.0, 0.0, 0.0, 1.0, 0.0, 0.0, 1.0, 0.0, 0.0, 1.0, 0.0, 0.0, 1.0, 0.0, 0.0, 1.0, 0.0, 0.0, 1.0, 0.0, 0.0, 1.0, 0.0, 0.0, 1.0, 0.0, 0.0, 1.0, 0.0, 0.0, 1.0, 0.0, 0.0, 1.0, 0.0, 0.0, 1.0, 0.0, 0.0, 1.0, 0.0, 0.0, 1.0, 0.0, 0.0, 1.0, 0.0, 0.0, 1.0, 0.0, 0.0, 1.0, 0.0, 0.0, 1.0, 0.0, 0.0, 1.0, 0.0, 0.0, 1.0, 0.0, 0.0, 1.0, 0.0, 0.0, 1.0, 0.0, 0.0, 1.0, 0.0, 0.0, 1.0, 0.0, 0.0, 1.0, 0.0, 0.0, 1.0, 0.0, 0.0, 1.0, 0.0, 0.0, 1.0, 0.0, 0.0, 1.0, 0.0, 0.0, 1.0, 0.0, 0.0, 1.0, 0.0, 0.0, 1.0, 0.0, 0.0, 1.0, 0.0, 0.0, 1.0, 0.0, 0.0, 1.0, 0.0, 0.0, 1.0, 0.0, 0.0, 1.0, 0.0, 0.0, 1.0, 0.0, 0.0, 1.0, 0.0, 0.0, 1.0, 0.0, 0.0, 1.0, 0.0, 0.0, 1.0, 0.0, 0.0, 1.0, 0.0, 0.0, 1.0, 0.0, 0.0, 1.0, 0.0, 0.0, 1.0, 0.0, 0.0, 1.0, 0.0, 0.0, 1.0, 0.0, 0.0, 1.0, 0.0, 0.0, 1.0, 0.0, 0.0, 1.0, 0.0, 0.0, 1.0, 0.0, 0.0, 1.0, 0.0, 0.0, 1.0, 0.0, 0.0, 1.0, 0.0, 0.0, 1.0, 0.0, 0.0, 1.0, -3.725e-07, 0.0, 1.0, -3.725e-07, 0.0, 1.0, -3.725e-07, 0.0, 1.0, 0.0, 0.0, 1.0, 0.0, 0.0, 1.0, 0.0, 0.0, 1.0, 0.0, 0.0, 1.0, 0.0, 0.0, 1.0, 0.0, 0.0, 1.0, 0.0, 0.0, 1.0, 0.0, 0.0, 1.0, 0.0, 0.0, 1.0, 0.0, 0.0, 1.0, 0.0, 0.0, 1.0, 0.0, 0.0, 1.0, 0.0, 0.0, 1.0, 0.0, 0.0, 1.0, 0.0, 0.0, 1.0, 0.0, 0.0, 1.0, 0.0, 0.0, 1.0, 0.0, 0.0, 1.0, 0.0, 0.0, 1.0, 0.0, 0.0, 1.0, 0.0, 0.0, 1.0, 0.0, 0.0, 1.0, 0.0, 0.0, 1.0, 0.0, 0.0, 1.0, 0.0, 0.0, 1.0, 0.0, 0.0, 1.0, 0.0, 0.0, 1.0, 0.0, 0.0, 1.0, 0.0, 0.0, 1.0, 0.0, 0.0, 1.0, 0.0, 0.0, 1.0, 0.0, 0.0, 1.0, 0.0, 0.0, 1.0, 0.0, 0.0, 1.0, 0.0, 0.0, 1.0, 0.0, 0.0, 1.0, 0.0, 0.0, 1.0, 0.0, 0.0, 1.0, 0.0, 0.0, 1.0, 0.0, 0.0, 1.0, 0.0, 0.0, 1.0, 0.0, 0.0, 1.0, 0.0, 0.0, 1.0, 0.0, 0.0, 1.0, 0.0, 0.0, 1.0, 0.0, 0.0, 1.0, 0.0, 0.0, 1.0, 0.0, 0.0, 1.0, -2.98e-06, 0.0, 1.0, -2.98e-06, 0.0, 1.0, -2.98e-06, 0.0, 1.0, 2.794e-07, 0.0, 1.0, 2.794e-07, 0.0, 1.0, 2.794e-07, 0.0, 1.0, 0.0, 0.0, 1.0, 0.0, 0.0, 1.0, 0.0, 0.0, 1.0, 0.0, 0.0, 1.0, 0.0, 0.0, 1.0, 0.0, 0.0, 1.0, 0.0, 0.0, 1.0, 0.0, 0.0, 1.0, 0.0, 0.0, 1.0, 0.0, 0.0, 1.0, 0.0, 0.0, 1.0, 0.0, 0.0, 1.0, 0.0, 0.0, 1.0, 0.0, 0.0, 1.0, 0.0, 0.0, 1.0, 0.0, 0.0, 1.0, 0.0, 0.0, 1.0, 0.0, 0.0, 1.0, 0.0, 0.0, 1.0, 0.0, 0.0, 1.0, 0.0, 0.0, 1.0, 0.0, 0.0, 1.0, 0.0, 0.0, 1.0, 0.0, 0.0, 1.0, 0.0, 0.0, 1.0, 0.0, 0.0, 1.0, 0.0, 0.0, 1.0, 0.0, 0.0, 1.0, 0.0, 0.0, 1.0, 0.0, 0.0, 1.0, 2.98e-06, 0.0, 1.0, 2.98e-06, 0.0, 1.0, 2.98e-06, 0.0, 1.0, 0.0, 0.0, 1.0, 0.0, 0.0, 1.0, 0.0, 0.0, 1.0, 0.0, 0.0, 1.0, 0.0, 0.0, 1.0, 0.0, 0.0, 1.0, 0.0, 0.0, 1.0, 0.0, 0.0, 1.0, 0.0, 0.0, 1.0, 0.0, 0.0, 1.0, 0.0, 0.0, 1.0, 0.0])] * 3)])

# ---- objects
ob_platehelm = bpy.data.objects.new('PlateHelm', me_untitled)

# ---- transforms, parenting, visibility, modifiers, constraints
ob_platehelm.location = (0.0, 0.0, 0.0)
ob_platehelm.rotation_euler = (1.571, -0.0, 0.0)

# ---- collection membership
col_collection.objects.link(ob_platehelm)

# ---- scene / render settings (as saved in the file)
scene.frame_start = 1; scene.frame_end = 250; scene.frame_set(1)
scene.render.engine = 'BLENDER_EEVEE_NEXT'
scene.cycles.sampling_pattern = 'TABULATED_SOBOL'
scene.cycles.use_light_tree = False
scene.view_settings.view_transform = 'Filmic'
bpy.context.view_layer.update()

# ---- added for rendering (the .blend has no active camera and no usable light): camera, sun
cam_auto = bpy.data.cameras.new('AutoCamera')
cam_auto.lens = 50.0
cam_auto.sensor_width = 36.0
cam_auto.clip_end = 1000.0
ob_auto_camera = bpy.data.objects.new('AutoCamera', cam_auto)
scene.collection.objects.link(ob_auto_camera)
ob_auto_camera.location = (1.68772, -1.9249, 1.35599)
ob_auto_camera.rotation_euler = (1.09748, -7.21219e-08, 0.694738)
scene.camera = ob_auto_camera
light_auto_sun = bpy.data.lights.new('AutoSun', 'SUN')
light_auto_sun.energy = 3.0
light_auto_sun.angle = 0.0523599
ob_auto_sun = bpy.data.objects.new('AutoSun', light_auto_sun)
scene.collection.objects.link(ob_auto_sun)
ob_auto_sun.rotation_euler = (0.872665, 0.174533, 0.523599)
bpy.context.view_layer.update()
